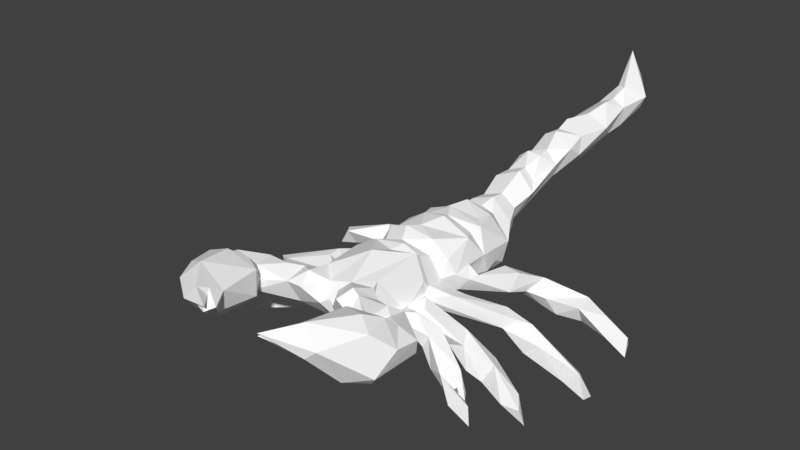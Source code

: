 # Source: ScorpionAnimation.blend  (saved by Blender 2.79.0; exported with 4.5.12 LTS)
import bpy
from mathutils import Matrix  # noqa: F401  (used for matrix-valued properties, if any)

bpy.ops.wm.read_factory_settings(use_empty=True)
scene = bpy.context.scene
scene.name = 'Scene'

# ---- collections
col_collection_1 = bpy.data.collections.new('Collection 1'); scene.collection.children.link(col_collection_1)

# ---- materials (node trees are filled in below, after node groups)
mat_scorpion_shell = bpy.data.materials.new('Scorpion Shell')
mat_scorpion_shell.alpha_threshold = 0.0
mat_scorpion_shell.diffuse_color = (0.0319, 0.03071, 0.03689, 1.0)
mat_scorpion_shell.roughness = 0.5
mat_scorpion_legs = bpy.data.materials.new('Scorpion Legs')
mat_scorpion_legs.alpha_threshold = 0.0
mat_scorpion_legs.diffuse_color = (0.2831, 0.1981, 0.1274, 1.0)
mat_scorpion_legs.roughness = 0.5
mat_scorpion_claws = bpy.data.materials.new('Scorpion Claws')
mat_scorpion_claws.alpha_threshold = 0.0
mat_scorpion_claws.diffuse_color = (0.7743, 0.5347, 0.3376, 1.0)
mat_scorpion_claws.roughness = 0.5
mat_scorpion_outline = bpy.data.materials.new('Scorpion Outline')
mat_scorpion_outline.alpha_threshold = 0.0
mat_scorpion_outline.diffuse_color = (1.0, 1.0, 1.0, 1.0)
mat_scorpion_outline.roughness = 0.5

# ---- material node trees
mat_scorpion_shell.use_nodes = True; mat_scorpion_shell.node_tree.nodes.clear()
_N = mat_scorpion_shell.node_tree.nodes; _L = mat_scorpion_shell.node_tree.links
n0 = _N.new('ShaderNodeOutputMaterial'); n0.name = 'Material Output'; n0.location = (300, 300)
n1 = _N.new('ShaderNodeBsdfDiffuse'); n1.name = 'Diffuse BSDF'; n1.location = (10, 300)
n1.inputs[0].default_value = (0.0319, 0.03071, 0.03689, 1.0)
_L.new(n1.outputs[0], n0.inputs[0])
n0.is_active_output = True
mat_scorpion_legs.use_nodes = True; mat_scorpion_legs.node_tree.nodes.clear()
_N = mat_scorpion_legs.node_tree.nodes; _L = mat_scorpion_legs.node_tree.links
n0 = _N.new('ShaderNodeOutputMaterial'); n0.name = 'Material Output'; n0.location = (300, 300)
n1 = _N.new('ShaderNodeBsdfDiffuse'); n1.name = 'Diffuse BSDF'; n1.location = (10, 300)
n1.inputs[0].default_value = (0.2831, 0.1981, 0.1274, 1.0)
_L.new(n1.outputs[0], n0.inputs[0])
n0.is_active_output = True
mat_scorpion_claws.use_nodes = True; mat_scorpion_claws.node_tree.nodes.clear()
_N = mat_scorpion_claws.node_tree.nodes; _L = mat_scorpion_claws.node_tree.links
n0 = _N.new('ShaderNodeOutputMaterial'); n0.name = 'Material Output'; n0.location = (300, 300)
n1 = _N.new('ShaderNodeBsdfDiffuse'); n1.name = 'Diffuse BSDF'; n1.location = (10, 300)
n1.inputs[0].default_value = (0.7758, 0.5333, 0.3372, 1.0)
_L.new(n1.outputs[0], n0.inputs[0])
n0.is_active_output = True
mat_scorpion_outline.use_nodes = True; mat_scorpion_outline.node_tree.nodes.clear()
_N = mat_scorpion_outline.node_tree.nodes; _L = mat_scorpion_outline.node_tree.links
n0 = _N.new('ShaderNodeOutputMaterial'); n0.name = 'Material Output'; n0.location = (300, 300)
n1 = _N.new('ShaderNodeBsdfDiffuse'); n1.name = 'Diffuse BSDF'; n1.location = (10, 300)
n1.inputs[0].default_value = (1.0, 1.0, 1.0, 1.0)
_L.new(n1.outputs[0], n0.inputs[0])
n0.is_active_output = True

# ---- world
world_world = bpy.data.worlds.new('World'); scene.world = world_world
world_world.color = (0.05088, 0.05088, 0.05088)
world_world.use_sun_shadow = False
world_world.sun_shadow_jitter_overblur = 0.0
world_world.cycles.sampling_method = 'MANUAL'

# ---- meshes
me_scorpion = bpy.data.meshes.new('Scorpion')
me_scorpion.from_pydata([(-0.0195, -0.3096, 0.7552), (-0.3062, -0.0738, 0.7258), (0.2267, -0.08933, 0.653), (-0.3403, -0.2189, 0.546), (-0.3581, -0.02058, 0.3907), (-1.246, -0.5364, 0.008484), (-0.9389, -0.305, 0.0584), (-0.4139, -0.5899, 0.4432), (-1.1, 0.08093, 0.03736), (-0.811, 0.1029, 0.2604), (0.002058, -0.1897, 0.2481), (0.1918, 0.385, 0.718), (-0.03308, 2.819, 0.9166), (-0.04097, 1.057, 0.6897), (0.09149, 2.079, 0.9546), (-0.08693, 2.269, 0.8723), (0.09855, 2.805, 1.036), (0.02032, 2.976, 1.172), (-0.03301, 0.9144, 0.7061), (-0.04168, 0.6284, 0.171), (-0.3492, 0.2551, 0.4094), (-0.03195, 0.2604, 0.7771), (0.1602, 0.2843, 0.6947), (0.1146, -0.1145, 0.7757), (-0.2949, 0.3041, 0.678), (0.3698, 0.02467, 0.4884), (-0.1954, 0.1948, 0.7706), (0.5353, 0.3624, 0.3165), (0.5487, 0.4414, 0.3902), (0.9788, 0.8471, 0.1237), (0.8149, 0.7089, 0.05376), (-0.3658, 0.2974, 0.5408), (0.004385, 0.2511, 0.2017), (-0.1642, 0.274, 0.2223), (-0.5651, 0.4796, 0.3167), (-0.7059, 0.6145, 0.2399), (-0.9083, 0.7144, 0.05515), (-1.047, 0.7673, 0.04839), (-0.1038, 1.575, 0.8943), (-0.0145, 3.045, 0.922), (0.04043, 0.7725, 0.6337), (0.1283, 0.6099, 0.7078), (-0.4661, -0.3213, 0.4783), (0.4064, -0.2661, 0.4613), (1.545, -0.02896, -0.05368), (1.442, 0.001573, 0.02144), (0.2846, -0.3106, 0.3956), (-0.3768, -0.4474, 0.3462), (0.2372, -0.4303, 0.6074), (1.283, -0.5664, -0.04184), (1.187, -0.5064, -0.03772), (-0.007597, -0.715, 0.2918), (0.1305, -0.5641, 0.2951), (0.6841, -0.4132, 0.1958), (0.8485, -0.3014, 0.0785), (0.7213, -0.2969, 0.05472), (0.2172, -0.762, 0.4219), (0.151, -1.04, 0.5439), (0.8127, -1.635, 0.6467), (0.5286, -1.945, 0.8531), (0.3975, -1.456, 0.7085), (0.8599, -1.286, 0.7491), (-1.232, -0.9808, 0.04474), (-1.166, -0.9585, 0.08487), (-0.3513, -0.3961, 0.4989), (0.8236, -1.25, 0.655), (0.6285, -1.078, 0.6631), (0.2405, -1.128, 0.7702), (-0.05245, -1.07, 0.6391), (-0.2564, -1.194, 0.7354), (-0.9018, -1.247, 0.7777), (-0.657, -1.291, 0.6967), (-0.5135, -1.475, 0.701), (-0.7071, -1.618, 0.5428), (-0.9095, -1.686, 0.6994), (-0.6686, -1.786, 0.9954), (-0.4522, -1.994, 0.9461), (-0.3499, -2.067, 0.945), (-0.3275, -0.4687, 0.7064), (-0.7986, -0.6383, 0.2448), (0.6402, -1.555, 0.9576), (0.243, -0.5911, 0.4874), (0.3795, -0.5366, 0.4491), (0.4049, -0.6927, 0.4829), (0.5242, -0.6412, 0.2542), (0.8487, -0.7556, 0.203), (0.9149, 0.1226, 0.1797), (0.5426, -0.05476, 0.284), (-0.558, -0.119, 0.3593), (0.1974, -0.2121, 0.3977), (-0.7871, -0.3344, 0.04754), (-0.4617, -0.4471, 0.3851), (-0.4158, -0.4567, 0.4309), (-0.4209, -0.2953, 0.4094), (-0.2791, 0.8883, 0.4756), (-0.1724, 1.411, 0.7567), (0.06858, 0.957, 0.4177), (-0.2806, 0.6561, 0.2685), (-0.06268, 0.8326, 0.2354), (0.1404, 0.864, 0.5652), (-0.1772, 1.044, 0.6401), (0.1028, 2.007, 0.8425), (-0.09038, 2.206, 1.012), (-0.04822, 1.923, 0.9902), (-0.2163, 1.274, 0.6758), (0.2236, 0.5567, 0.4011), (0.2707, 0.1004, 0.5369), (-0.3423, 0.21, 0.6788), (0.2273, 0.1638, 0.7187), (-0.07338, -0.02249, 0.7852), (0.548, 0.665, 0.2706), (0.5737, 0.5726, 0.2435), (0.6391, 0.7602, 0.2085), (0.713, 0.668, 0.1546), (-0.3456, -0.08889, 0.4401), (-0.2533, -0.1324, 0.2956), (0.2157, 0.2982, 0.3856), (-0.3738, 0.08004, 0.5178), (-0.3669, 0.09962, 0.432), (-0.6508, 0.6508, 0.2126), (-0.8658, 0.8179, 0.08787), (-1.533, 0.7296, 0.0007796), (-1.476, 0.6761, 0.02303), (-0.2919, 0.1478, 0.2968), (-0.1517, 1.061, 0.4796), (-0.1332, 1.927, 0.9463), (-0.001474, 3.15, 0.9959), (0.09074, 3.163, 1.074), (-0.1342, 2.354, 0.9704), (-0.12, 2.095, 0.9092), (-0.1828, 0.8759, 0.6585), (-0.05326, 0.7711, 0.6704), (0.7349, 0.05129, 0.192), (0.6815, 0.08199, 0.1646), (0.9307, 0.1455, 0.05213), (1.342, 0.0002796, -0.008933), (0.6081, -0.352, 0.2457), (0.3158, -0.5674, 0.4367), (0.2758, -0.4897, 0.3814), (1.172, -0.5496, -0.02211), (0.9408, -0.4039, 0.0991), (0.1423, -0.3909, 0.7599), (-0.06312, -0.6279, 0.8137), (0.1536, -0.849, 0.7371), (0.48, -1.241, 0.7367), (0.307, -1.889, 0.8767), (0.2528, -2.06, 0.9397), (0.703, -1.421, 0.8953), (0.375, -1.724, 0.8828), (0.3606, -1.825, 0.8004), (0.4271, -1.056, 0.7038), (-0.6198, -0.5849, 0.379), (-0.7854, -0.7347, 0.1764), (0.1819, -0.9458, 0.729), (0.6623, -1.289, 0.617), (-0.2604, -1.118, 0.789), (-0.7074, -1.107, 0.744), (-0.9023, -1.491, 0.8804), (-0.9282, -1.549, 0.6242), (-0.6539, -1.385, 0.8589), (-0.8182, -1.715, 0.9225), (-0.6353, -1.743, 0.632), (-0.4721, -2.001, 0.9719), (-0.4553, -1.836, 0.886), (-0.3447, -1.981, 0.8875), (-0.6041, -0.684, 0.3497), (-0.3318, -0.7506, 0.4128), (-1.061, -0.9232, 0.1256), (0.2162, -1.021, 0.5866), (0.2289, -0.674, 0.4848), (0.6226, -0.641, 0.1892), (0.9917, -0.9515, 0.114), (0.2241, -0.4172, 0.4742), (1.39, 0.04943, 0.006533), (-1.159, 0.08518, 0.1161), (-0.9194, 0.07965, 0.06328), (-0.1357, -0.3559, 0.2485), (0.2125, -0.6008, 0.39), (-0.1471, -1.01, 0.7014), (-0.3331, -0.5155, 0.3661), (0.7916, -0.8114, 0.19), (0.5317, -0.6705, 0.3515), (0.08786, 0.03685, 0.2469), (-1.551, 0.675, -0.07251), (-0.1592, 1.964, 0.8469), (-0.8808, -1.341, 0.8036), (0.523, -1.145, 0.5796), (-0.1433, 1.729, 0.8429), (0.6117, -1.197, 0.7578), (-0.1605, -0.4723, 0.3039), (-0.3461, -1.068, 0.7545), (0.1117, -0.4564, 0.32), (-0.3189, 0.3882, 0.3325), (0.1004, 0.4127, 0.2192), (-0.9347, 0.04649, 0.1327), (-0.7596, -1.472, 0.9306), (-0.7331, -0.4284, 0.2026), (-1.127, 0.1535, 0.06891), (-0.09862, 0.3986, 0.7819), (1.429, 0.7243, -0.04896), (-0.0486, 1.426, 0.812), (-0.2012, 1.049, 0.5501), (0.5307, -1.143, 0.7837), (0.561, -1.302, 0.665), (0.7536, -1.628, 0.9137), (0.02677, -1.106, 0.6378), (0.2441, -1.183, 0.6904), (-0.002115, -1.034, 0.6856), (1.143, -1.001, 0.05213), (0.4545, -0.1277, 0.3843), (-1.66, -0.01017, -0.02538), (-0.8032, 0.00536, 0.2648), (-0.06125, 3.117, 1.063), (0.05029, 3.043, 1.489), (0.1151, 3.088, 0.9958), (-0.08464, 2.815, 1.028), (0.372, -1.935, 0.9271), (-0.4792, -1.925, 0.9293), (0.2094, -2.02, 0.8818), (0.395, -1.97, 0.894), (-0.5254, -1.947, 0.8723), (-0.3759, -2.009, 0.8725), (0.137, -0.3448, 0.724), (0.1866, -1.118, 0.7985), (0.7426, -1.314, 0.7968), (-0.4925, -1.117, 0.7522), (-0.05182, -0.4268, 0.7313), (-0.2407, -0.3629, 0.7361), (-0.3862, -1.032, 0.6126), (-0.6866, -1.27, 0.7418), (0.06315, -0.989, 0.7371), (0.1322, -1.188, 0.7519), (-0.2758, -0.9325, 0.7213), (-0.3148, 0.4451, 0.6865), (-0.3146, 0.01742, 0.6844), (0.2817, -1.024, 0.7014), (0.1273, 0.4959, 0.703), (-0.9471, -1.25, 0.6643), (-0.1524, -1.097, 0.6122), (-0.3853, -0.02768, 0.544), (0.2783, -0.05794, 0.538), (0.2242, -0.1906, 0.5307), (-0.3063, -0.9448, 0.5634), (-0.3534, -0.7942, 0.4903), (0.2431, -0.3617, 0.5398), (-0.2141, -0.9343, 0.4214), (-0.3554, -0.6784, 0.5076), (0.2229, -0.7872, 0.5083), (0.2625, -0.2424, 0.4214), (0.2626, 0.3267, 0.5455), (-0.3473, -0.6183, 0.4566), (-0.3586, -0.2868, 0.5198), (0.2408, -0.4422, 0.4809), (0.2082, 0.6737, 0.3387), (0.2086, 0.1651, 0.333), (0.2497, 0.1196, 0.4895), (0.2399, 0.08351, 0.4111), (-0.4564, 0.1022, 0.3922), (-0.1813, -0.5968, 0.2863), (0.1961, -0.309, 0.3278), (0.07208, -0.3579, 0.2657), (-0.05659, -0.9416, 0.383), (1.125, -0.9789, 0.03327), (-1.23, -1.009, 0.07248), (-1.401, -0.5642, -0.04066), (-1.228, -0.4654, 0.0242), (1.449, 0.6863, -0.09055), (1.318, -0.5665, -0.1024), (-1.336, -0.5501, -0.05764), (-1.022, -0.3558, 0.1194), (-0.9473, -0.4176, 0.02618), (-0.7109, -0.3083, 0.1739), (-0.4539, -0.5356, 0.4795), (-0.609, -0.3925, 0.2382), (-0.7503, -0.3559, 0.235), (-0.4664, -0.5285, 0.371), (-0.3381, -0.4295, 0.4594), (-0.3601, -0.5128, 0.5127), (-0.3868, -0.2817, 0.3928), (-1.628, -0.02396, -0.05796), (-0.2139, 0.5112, 0.7), (-0.3759, 0.5256, 0.5226), (-0.005282, 1.108, 0.4796), (0.04491, 1.07, 0.6105), (0.08052, 1.296, 0.6916), (-0.03756, 1.309, 0.8141), (-0.1698, 1.585, 0.8449), (-0.1125, 1.712, 0.7061), (0.1422, 2.406, 0.9676), (0.007133, 2.37, 1.041), (0.03901, 2.61, 1.091), (-0.06001, 2.544, 0.8945), (0.08487, 2.807, 0.9049), (0.1602, 3.086, 1.093), (-0.1653, 1.55, 0.6864), (-0.2057, 1.27, 0.7388), (-0.293, 0.5464, 0.3084), (-0.09104, 0.5021, 0.1922), (0.01457, 1.741, 0.7188), (0.1016, 1.875, 0.9136), (0.07574, 2.598, 0.8794), (0.02906, 2.796, 1.074), (0.2384, 0.6938, 0.5043), (0.0976, 0.5555, 0.2318), (-0.1014, 0.3779, 0.1656), (0.1349, -0.206, 0.6859), (-0.1411, -0.09941, 0.7913), (0.2737, 0.01293, 0.4076), (-0.01685, 0.1897, 0.805), (0.362, 0.2065, 0.3834), (0.3958, 0.08299, 0.4772), (0.4651, 0.4212, 0.4072), (0.4862, 0.5196, 0.267), (0.6423, 0.7071, 0.2459), (0.7083, 0.7841, 0.09701), (0.6885, 0.6927, 0.09591), (0.9903, 0.7573, 0.09639), (1.006, 0.782, 0.02054), (1.207, 0.7608, 0.06884), (1.332, 0.6661, 0.005454), (1.281, 0.7274, -0.02681), (1.433, 0.708, 0.00272), (-0.4798, 0.05084, 0.4876), (0.233, 0.4305, 0.3643), (-0.1631, 0.06701, 0.2191), (-0.5049, 0.1748, 0.4512), (-0.6147, 0.2777, 0.3521), (-0.6168, 0.447, 0.4084), (-0.6702, 0.3941, 0.3637), (-0.694, 0.6934, 0.2676), (-0.8347, 0.6809, 0.1612), (-0.7748, 0.7136, 0.1061), (-1.005, 0.8326, 0.1436), (-1.111, 0.8126, 0.1211), (-1.465, 0.7139, -0.05106), (0.04204, 1.413, 0.7131), (-0.01041, 1.575, 0.8935), (-0.08122, 2.037, 0.9659), (-0.009757, 1.7, 0.8984), (0.05897, 1.69, 0.8197), (-0.2629, 0.8351, 0.5922), (-0.1294, 0.6767, 0.7307), (-0.7798, 0.01246, 0.224), (-0.8917, 0.1485, 0.07404), (-1.142, 0.1342, 0.1311), (-1.575, -0.03061, -0.004325), (-0.7975, 0.1369, 0.1842), (0.2583, -0.2535, 0.4907), (0.7192, 0.03364, 0.2637), (0.7591, 0.1447, 0.09184), (0.8762, 0.1664, 0.1444), (1.515, -0.02521, -0.07673), (0.9415, 0.05428, 0.05248), (0.3202, -0.4787, 0.4808), (0.5696, -0.4114, 0.2013), (0.7052, -0.3873, 0.0347), (1.19, -0.4929, -0.002953), (0.7566, -0.438, 0.0552), (0.4989, -0.3712, 0.2592), (0.9001, -0.435, 0.0194), (-0.09081, -0.2233, 0.729), (-0.2417, -0.2146, 0.6791), (0.754, -1.588, 0.5768), (0.4752, -1.886, 0.9949), (0.4287, -1.839, 0.7492), (0.5978, -1.931, 0.8952), (0.5811, -1.563, 0.5524), (0.6342, -1.726, 0.6039), (0.4524, -1.672, 0.6374), (0.5729, -1.287, 0.7422), (0.5833, -1.075, 0.7399), (0.8577, -1.481, 0.7841), (0.4561, -1.478, 0.9068), (-0.03115, -1.027, 0.4995), (-0.3421, -0.6924, 0.4441), (-0.5915, -0.5848, 0.3358), (-0.4695, -0.6463, 0.4781), (-0.6397, -0.6216, 0.3819), (-0.9065, -0.7791, 0.2208), (-0.2521, -0.8919, 0.7371), (0.265, -1.14, 0.5869), (0.5248, -1.286, 0.662), (-0.3348, -1.111, 0.5826), (-0.6383, -1.156, 0.5787), (-0.3842, -1.19, 0.7208), (-0.675, -1.062, 0.6422), (-0.6779, -1.303, 0.6429), (-0.815, -1.308, 0.6096), (-0.9776, -1.46, 0.7766), (-0.534, -1.444, 0.8531), (-0.7605, -1.82, 0.7163), (-0.7101, -1.901, 0.928), (-0.5771, -1.989, 0.8937), (-0.4853, -1.838, 0.7727), (-0.5208, -0.7228, 0.484), (-0.4621, -0.7773, 0.4341), (-0.5719, -0.6587, 0.3131), (-0.7524, -0.6634, 0.1682), (-1.203, -0.966, 0.1048), (-1.195, -0.9935, 0.1262), (0.3576, -0.7655, 0.4672), (0.3316, -0.6541, 0.4626), (0.5478, -0.6087, 0.3675), (0.524, -0.6732, 0.2873), (0.655, -0.7396, 0.179), (0.9433, -0.8269, 0.1249), (0.9238, -0.8721, 0.09345), (1.007, -0.9174, 0.1256), (1.104, -0.973, 0.1216), (0.7026, 0.08434, 0.2663), (1.069, 0.07088, 0.1039), (-0.3408, -0.2365, 0.4272), (0.07196, 3.152, 1.242), (0.05574, 2.94, 1.172), (-0.3842, -0.3031, 0.3887), (0.1743, 0.7689, 0.5226), (0.1045, 0.9105, 0.4914), (0.05674, 1.013, 0.4756), (-0.007405, 2.206, 0.7673), (0.04515, 2.169, 0.7635)], [], [(234, 239, 1), (168, 57, 261), (172, 138, 191), (42, 276, 64), (5, 265, 264), (270, 6, 90), (269, 271, 6), (271, 274, 91), (91, 272, 92), (91, 275, 273), (276, 92, 277), (279, 345, 210), (8, 194, 174), (198, 280, 233), (287, 184, 15), (127, 293, 214), (288, 289, 14), (294, 286, 187), (187, 287, 294), (13, 284, 285), (289, 128, 102), (292, 16, 300), (102, 337, 14), (104, 95, 294), (40, 18, 131), (303, 98, 253), (296, 20, 281), (21, 11, 198), (1, 306, 109), (308, 22, 21), (24, 107, 26), (108, 109, 23), (109, 108, 308), (234, 109, 26), (26, 107, 234), (25, 106, 240), (307, 256, 309), (310, 25, 27), (27, 28, 310), (311, 310, 28), (110, 312, 311), (315, 111, 312), (110, 313, 112), (113, 29, 313), (29, 314, 112), (317, 30, 314), (321, 318, 319), (324, 32, 182), (254, 182, 32), (33, 123, 20), (117, 322, 239), (257, 322, 326), (327, 328, 322), (325, 257, 34), (327, 34, 329), (35, 326, 328), (333, 330, 35), (35, 332, 333), (333, 37, 330), (334, 333, 332), (121, 333, 334), (236, 41, 341), (341, 280, 236), (341, 340, 280), (94, 201, 124), (95, 200, 38), (38, 286, 95), (39, 214, 292), (212, 412, 127), (288, 290, 289), (103, 125, 338), (125, 103, 337), (42, 88, 9), (3, 361, 1), (173, 86, 45), (134, 352, 349), (44, 351, 173), (173, 135, 134), (47, 189, 258), (48, 252, 172), (359, 140, 53), (53, 357, 359), (359, 50, 139), (358, 354, 138), (169, 401, 56), (143, 169, 81), (247, 143, 168), (57, 168, 380), (218, 145, 149), (364, 219, 218), (146, 219, 59), (367, 362, 58), (381, 369, 188), (366, 60, 203), (366, 367, 368), (365, 59, 367), (367, 58, 365), (366, 368, 60), (369, 203, 60), (224, 61, 370), (370, 188, 224), (147, 204, 371), (367, 219, 364), (79, 377, 151), (397, 167, 63), (78, 64, 276), (64, 78, 227), (223, 207, 231), (65, 154, 186), (380, 186, 154), (231, 67, 223), (67, 206, 381), (381, 144, 67), (67, 150, 235), (245, 51, 261), (228, 242, 382), (385, 225, 190), (384, 229, 71), (383, 386, 387), (383, 237, 385), (389, 72, 71), (71, 229, 389), (159, 185, 195), (387, 72, 73), (73, 74, 158), (391, 160, 74), (75, 389, 195), (163, 75, 217), (392, 162, 391), (217, 220, 221), (221, 164, 217), (78, 277, 250), (375, 396, 397), (165, 166, 395), (375, 79, 151), (375, 397, 79), (396, 378, 152), (377, 165, 394), (65, 61, 58), (354, 53, 137), (55, 355, 358), (49, 139, 267), (83, 401, 169), (169, 247, 83), (400, 56, 84), (401, 83, 402), (84, 56, 401), (84, 404, 403), (262, 407, 408), (208, 262, 408), (133, 409, 349), (342, 278, 93), (194, 342, 211), (251, 411, 88), (175, 194, 8), (223, 235, 153), (229, 225, 156), (238, 261, 373), (243, 166, 242), (116, 255, 256), (374, 250, 179), (51, 56, 261), (268, 265, 6), (270, 269, 5), (269, 196, 274), (92, 276, 179), (7, 250, 272), (194, 211, 9), (176, 191, 189), (10, 260, 176), (11, 236, 198), (283, 282, 284), (295, 200, 95), (282, 96, 98), (98, 19, 97), (94, 124, 97), (100, 13, 285), (285, 295, 100), (104, 100, 295), (18, 100, 130), (192, 296, 304), (106, 255, 249), (241, 347, 89), (23, 305, 2), (107, 24, 31), (311, 309, 310), (315, 113, 111), (312, 110, 314), (30, 113, 315), (29, 316, 318), (316, 317, 319), (199, 266, 320), (319, 320, 266), (114, 411, 3), (182, 254, 256), (193, 303, 323), (303, 193, 304), (257, 4, 114), (20, 118, 117), (118, 325, 117), (329, 35, 328), (35, 330, 331), (330, 36, 331), (37, 333, 122), (334, 122, 183), (121, 334, 183), (125, 184, 187), (126, 214, 39), (129, 337, 102), (338, 339, 299), (124, 104, 294), (294, 287, 124), (124, 201, 104), (41, 11, 302), (200, 335, 336), (129, 184, 125), (129, 102, 128), (128, 15, 129), (338, 336, 339), (284, 282, 339), (339, 335, 284), (346, 175, 343), (344, 346, 197), (211, 342, 42), (351, 44, 45), (349, 352, 133), (409, 209, 43), (134, 135, 352), (347, 209, 87), (87, 248, 347), (139, 50, 267), (54, 50, 55), (54, 356, 50), (357, 53, 354), (136, 358, 353), (140, 139, 49), (177, 137, 81), (1, 360, 306), (360, 227, 0), (143, 48, 141), (150, 168, 235), (202, 150, 144), (362, 366, 154), (154, 65, 362), (148, 149, 145), (58, 204, 365), (147, 369, 372), (372, 148, 216), (61, 65, 66), (374, 375, 376), (152, 378, 167), (394, 376, 151), (143, 141, 230), (144, 150, 67), (380, 168, 186), (245, 166, 258), (155, 178, 379), (178, 238, 68), (68, 238, 373), (228, 382, 383), (383, 385, 228), (156, 385, 237), (237, 70, 156), (158, 74, 388), (388, 185, 70), (76, 220, 217), (246, 379, 78), (394, 165, 395), (79, 398, 378), (79, 63, 398), (263, 63, 399), (167, 398, 399), (153, 143, 230), (370, 66, 150), (222, 244, 347), (347, 305, 222), (222, 48, 244), (181, 402, 83), (84, 402, 170), (403, 404, 181), (402, 181, 85), (170, 405, 406), (404, 180, 181), (405, 85, 407), (180, 406, 171), (171, 407, 262), (244, 172, 43), (172, 46, 132), (410, 352, 135), (345, 344, 210), (197, 8, 279), (175, 8, 343), (176, 47, 414), (141, 226, 142), (226, 222, 0), (0, 227, 226), (153, 235, 168), (168, 143, 153), (234, 117, 239), (241, 240, 2), (3, 411, 251), (261, 56, 168), (4, 257, 118), (172, 252, 138), (42, 47, 276), (276, 47, 179), (258, 166, 179), (176, 278, 115), (264, 265, 268), (268, 5, 264), (268, 270, 5), (5, 269, 265), (269, 274, 271), (196, 269, 270), (271, 273, 90), (90, 273, 196), (90, 196, 270), (91, 273, 271), (275, 196, 273), (272, 275, 7), (91, 274, 272), (91, 179, 275), (92, 272, 277), (174, 345, 8), (210, 197, 279), (88, 346, 9), (88, 411, 278), (93, 47, 42), (10, 89, 259), (259, 260, 10), (10, 182, 307), (10, 307, 89), (280, 281, 233), (282, 98, 124), (101, 298, 419), (301, 290, 16), (16, 290, 288), (95, 286, 294), (283, 417, 282), (296, 281, 97), (97, 19, 297), (97, 297, 296), (96, 415, 253), (17, 212, 215), (17, 215, 301), (14, 289, 102), (295, 95, 104), (40, 99, 18), (253, 302, 105), (253, 415, 302), (303, 19, 98), (98, 96, 253), (19, 303, 297), (296, 192, 20), (31, 281, 20), (22, 11, 21), (108, 249, 22), (25, 240, 307), (241, 89, 307), (307, 240, 241), (109, 234, 1), (107, 117, 234), (24, 21, 198), (24, 198, 233), (308, 108, 22), (26, 21, 24), (108, 2, 240), (108, 240, 106), (23, 2, 108), (26, 308, 21), (109, 308, 26), (109, 306, 23), (25, 310, 106), (27, 25, 307), (27, 307, 309), (27, 309, 312), (312, 111, 27), (27, 313, 28), (28, 313, 110), (28, 110, 311), (111, 313, 27), (313, 111, 113), (314, 110, 112), (113, 316, 29), (112, 313, 29), (30, 315, 314), (317, 314, 29), (316, 319, 318), (319, 266, 321), (114, 3, 239), (411, 115, 278), (182, 10, 324), (20, 117, 31), (123, 324, 118), (324, 123, 33), (32, 324, 33), (304, 193, 32), (193, 116, 32), (118, 115, 4), (118, 324, 115), (117, 325, 322), (326, 35, 257), (322, 325, 327), (327, 325, 34), (34, 257, 119), (327, 329, 328), (119, 35, 331), (35, 329, 332), (330, 37, 36), (332, 120, 334), (334, 120, 37), (122, 333, 121), (340, 281, 280), (94, 281, 340), (38, 200, 336), (38, 336, 338), (338, 187, 38), (38, 187, 286), (101, 300, 288), (12, 39, 292), (213, 212, 17), (126, 39, 212), (12, 212, 39), (40, 302, 99), (131, 341, 40), (41, 302, 40), (40, 341, 41), (94, 340, 100), (100, 201, 94), (287, 282, 124), (338, 125, 187), (251, 88, 42), (23, 360, 305), (347, 244, 43), (43, 209, 347), (173, 350, 86), (45, 86, 410), (46, 89, 248), (46, 259, 89), (173, 45, 44), (248, 87, 46), (258, 179, 47), (357, 354, 355), (55, 50, 359), (267, 356, 49), (355, 359, 357), (52, 137, 177), (52, 138, 137), (51, 191, 52), (177, 56, 52), (359, 139, 140), (252, 358, 138), (54, 136, 140), (140, 356, 54), (55, 136, 54), (55, 358, 136), (81, 48, 143), (305, 360, 0), (360, 1, 361), (247, 169, 143), (149, 364, 218), (365, 146, 59), (362, 367, 366), (366, 203, 154), (381, 203, 369), (219, 367, 59), (371, 61, 224), (371, 224, 147), (148, 60, 149), (372, 369, 60), (147, 372, 80), (151, 376, 375), (79, 378, 377), (263, 398, 62), (397, 152, 167), (377, 378, 165), (374, 376, 246), (276, 277, 78), (142, 227, 78), (78, 379, 142), (379, 178, 142), (65, 186, 66), (380, 154, 381), (231, 206, 67), (203, 381, 154), (68, 373, 205), (245, 258, 51), (242, 232, 379), (379, 243, 242), (242, 245, 382), (385, 156, 225), (190, 228, 385), (71, 386, 384), (384, 386, 382), (229, 156, 70), (70, 185, 229), (387, 237, 383), (71, 72, 386), (159, 229, 185), (387, 386, 72), (73, 390, 74), (160, 388, 74), (75, 195, 157), (393, 161, 73), (393, 73, 72), (163, 389, 75), (392, 77, 162), (391, 162, 75), (162, 76, 217), (217, 75, 162), (221, 393, 164), (207, 68, 205), (178, 69, 238), (250, 246, 78), (250, 374, 246), (397, 396, 152), (397, 63, 79), (63, 167, 399), (395, 243, 394), (165, 396, 166), (62, 63, 263), (396, 165, 378), (7, 275, 179), (179, 250, 7), (58, 362, 65), (58, 61, 371), (80, 363, 204), (252, 81, 353), (81, 137, 82), (82, 353, 81), (358, 355, 354), (247, 400, 83), (84, 403, 400), (84, 170, 404), (404, 406, 180), (85, 181, 180), (180, 407, 85), (180, 408, 407), (180, 171, 408), (405, 407, 406), (208, 171, 262), (356, 267, 50), (43, 172, 132), (133, 209, 409), (349, 409, 350), (86, 132, 410), (86, 348, 132), (86, 409, 348), (132, 46, 87), (342, 88, 278), (194, 175, 342), (189, 47, 176), (223, 67, 235), (216, 146, 363), (164, 163, 217), (141, 222, 226), (202, 188, 370), (232, 228, 190), (224, 188, 369), (69, 178, 155), (205, 380, 231), (242, 228, 232), (1, 239, 3), (238, 245, 261), (89, 347, 248), (166, 245, 242), (172, 191, 46), (256, 254, 116), (179, 166, 374), (189, 51, 258), (51, 52, 56), (321, 266, 199), (265, 269, 6), (268, 6, 270), (90, 6, 271), (196, 272, 274), (272, 196, 275), (179, 91, 92), (250, 277, 272), (42, 342, 93), (279, 8, 345), (194, 9, 344), (344, 174, 194), (176, 260, 191), (249, 255, 116), (22, 249, 11), (94, 97, 281), (285, 284, 335), (335, 200, 285), (291, 15, 128), (212, 213, 412), (293, 16, 292), (289, 290, 128), (215, 290, 301), (101, 288, 14), (418, 298, 287), (295, 285, 200), (283, 284, 13), (96, 417, 416), (97, 124, 98), (99, 283, 13), (99, 13, 18), (101, 14, 299), (17, 301, 413), (215, 212, 12), (299, 14, 103), (299, 339, 298), (298, 101, 299), (104, 201, 100), (18, 13, 100), (105, 303, 253), (233, 31, 24), (233, 281, 31), (305, 241, 2), (23, 306, 360), (31, 117, 107), (106, 249, 108), (310, 309, 255), (255, 106, 310), (255, 309, 256), (311, 312, 309), (314, 315, 312), (316, 30, 317), (316, 113, 30), (29, 318, 320), (29, 320, 317), (319, 317, 320), (199, 318, 321), (320, 318, 199), (114, 239, 322), (114, 4, 411), (411, 4, 115), (324, 10, 115), (323, 249, 116), (323, 303, 105), (304, 297, 303), (304, 296, 297), (33, 192, 304), (33, 20, 192), (114, 322, 257), (32, 33, 304), (193, 323, 116), (254, 32, 116), (326, 322, 328), (118, 257, 325), (119, 257, 35), (329, 34, 119), (120, 119, 331), (120, 329, 119), (332, 329, 120), (36, 37, 120), (120, 331, 36), (334, 37, 122), (121, 183, 122), (123, 118, 20), (236, 280, 198), (187, 184, 287), (128, 215, 291), (127, 126, 212), (127, 214, 126), (288, 300, 16), (103, 14, 337), (282, 287, 298), (100, 340, 130), (130, 340, 131), (18, 130, 131), (11, 249, 302), (41, 236, 11), (131, 340, 341), (335, 339, 336), (125, 337, 129), (129, 15, 184), (103, 338, 299), (282, 298, 339), (115, 10, 176), (211, 42, 9), (346, 342, 175), (197, 346, 343), (344, 9, 346), (342, 346, 88), (251, 42, 64), (251, 361, 3), (348, 43, 132), (132, 87, 133), (45, 135, 351), (134, 349, 350), (352, 132, 133), (409, 43, 348), (352, 410, 132), (260, 259, 46), (260, 46, 191), (189, 191, 51), (137, 53, 82), (55, 359, 355), (136, 353, 82), (136, 82, 53), (191, 138, 52), (177, 81, 169), (169, 56, 177), (353, 358, 252), (140, 136, 53), (140, 49, 356), (138, 354, 137), (305, 0, 222), (360, 361, 227), (226, 227, 142), (168, 56, 247), (150, 66, 168), (204, 363, 365), (216, 148, 145), (363, 146, 365), (216, 219, 146), (58, 371, 204), (381, 188, 144), (202, 144, 188), (364, 149, 368), (368, 367, 364), (147, 80, 204), (148, 372, 60), (216, 218, 219), (218, 216, 145), (147, 224, 369), (149, 60, 368), (216, 363, 372), (372, 363, 80), (66, 370, 61), (370, 150, 202), (57, 205, 373), (373, 261, 57), (263, 399, 398), (151, 377, 394), (251, 64, 227), (227, 361, 251), (230, 141, 142), (231, 207, 205), (206, 231, 380), (380, 381, 206), (186, 168, 66), (57, 380, 205), (155, 232, 190), (155, 379, 232), (238, 69, 382), (382, 245, 238), (384, 190, 225), (225, 229, 384), (384, 69, 155), (155, 190, 384), (384, 382, 69), (383, 382, 386), (158, 237, 387), (387, 73, 158), (388, 237, 158), (388, 157, 185), (70, 237, 388), (195, 185, 157), (159, 195, 389), (389, 229, 159), (161, 390, 73), (160, 157, 388), (389, 163, 72), (72, 163, 393), (391, 74, 390), (390, 392, 391), (160, 391, 75), (75, 157, 160), (220, 161, 393), (220, 390, 161), (220, 76, 392), (392, 390, 220), (162, 77, 76), (77, 392, 76), (220, 393, 221), (164, 393, 163), (207, 178, 68), (207, 230, 178), (230, 207, 223), (246, 243, 379), (243, 395, 166), (375, 166, 396), (375, 374, 166), (167, 378, 398), (398, 63, 62), (394, 243, 246), (394, 246, 376), (230, 223, 153), (347, 241, 305), (48, 172, 244), (48, 81, 252), (222, 141, 48), (400, 247, 56), (400, 403, 181), (83, 400, 181), (84, 401, 402), (170, 406, 404), (170, 402, 85), (85, 405, 170), (171, 406, 407), (408, 171, 208), (135, 45, 410), (173, 351, 135), (350, 409, 86), (87, 209, 133), (134, 350, 173), (345, 174, 344), (210, 344, 197), (197, 343, 8), (93, 278, 414), (307, 182, 256), (142, 178, 230), (412, 213, 293), (127, 412, 293), (413, 213, 17), (413, 301, 16), (105, 249, 323), (414, 47, 93), (414, 278, 176), (415, 416, 99), (417, 99, 416), (302, 415, 99), (282, 417, 96), (128, 290, 215), (291, 215, 12), (418, 287, 15), (419, 300, 101), (419, 418, 300), (291, 12, 292), (300, 291, 292), (291, 418, 15), (291, 300, 418), (96, 416, 415), (418, 419, 298), (105, 302, 249), (417, 283, 99), (293, 213, 413), (293, 413, 16), (292, 214, 293)])
me_scorpion.polygons.foreach_set('material_index', [0, 1, 1, 1, 1, 1, 1, 1, 1, 1, 1, 1, 1, 0, 0, 2, 0, 0, 0, 0, 0, 0, 0, 0, 0, 1, 1, 0, 0, 0, 0, 0, 0, 0, 0, 1, 1, 1, 1, 1, 1, 1, 1, 1, 1, 1, 1, 1, 1, 1, 1, 1, 1, 1, 1, 1, 1, 1, 1, 1, 1, 0, 0, 0, 0, 0, 0, 2, 2, 0, 0, 0, 1, 0, 1, 1, 1, 1, 1, 0, 1, 1, 1, 1, 1, 0, 0, 1, 2, 2, 2, 2, 1, 2, 2, 2, 2, 2, 2, 1, 1, 2, 2, 1, 1, 0, 0, 1, 1, 1, 1, 1, 1, 1, 1, 1, 1, 1, 1, 1, 2, 2, 2, 2, 2, 2, 2, 2, 2, 2, 2, 0, 1, 1, 1, 1, 1, 1, 2, 1, 1, 1, 1, 1, 1, 1, 1, 1, 1, 1, 1, 1, 1, 1, 1, 1, 1, 1, 1, 1, 1, 1, 1, 1, 1, 1, 1, 1, 1, 1, 0, 0, 0, 1, 1, 1, 0, 0, 0, 0, 1, 1, 1, 0, 0, 1, 1, 1, 1, 1, 1, 1, 1, 1, 1, 1, 1, 1, 1, 1, 1, 1, 1, 1, 1, 1, 0, 2, 0, 0, 0, 0, 0, 0, 0, 0, 0, 0, 0, 0, 0, 1, 1, 1, 1, 1, 1, 1, 1, 1, 1, 1, 1, 1, 1, 1, 1, 0, 0, 0, 1, 1, 2, 2, 2, 2, 2, 2, 1, 1, 1, 1, 0, 1, 1, 1, 1, 1, 1, 1, 1, 1, 1, 2, 2, 2, 0, 1, 1, 1, 1, 1, 1, 1, 0, 0, 0, 1, 1, 1, 1, 1, 1, 1, 1, 1, 1, 1, 1, 1, 1, 1, 1, 0, 0, 0, 1, 1, 0, 0, 1, 1, 1, 1, 1, 1, 1, 1, 1, 1, 1, 1, 1, 1, 1, 1, 1, 1, 1, 1, 1, 1, 1, 1, 1, 1, 1, 1, 1, 1, 1, 1, 0, 1, 0, 0, 0, 0, 0, 1, 1, 1, 1, 2, 2, 0, 0, 0, 1, 1, 1, 1, 1, 1, 1, 0, 0, 1, 1, 1, 0, 0, 0, 0, 0, 0, 0, 0, 0, 0, 0, 0, 1, 1, 1, 1, 1, 1, 1, 1, 1, 1, 1, 1, 1, 1, 1, 1, 1, 1, 1, 1, 1, 1, 1, 1, 1, 1, 1, 1, 1, 1, 1, 1, 1, 1, 1, 1, 1, 1, 1, 1, 0, 0, 0, 0, 0, 0, 0, 2, 2, 2, 2, 0, 0, 0, 0, 0, 0, 0, 0, 1, 0, 1, 1, 1, 1, 1, 1, 1, 1, 1, 1, 1, 1, 1, 1, 1, 1, 1, 1, 1, 1, 1, 1, 1, 0, 0, 0, 0, 2, 2, 2, 2, 1, 2, 2, 2, 2, 2, 2, 1, 1, 1, 1, 1, 1, 0, 0, 0, 0, 1, 1, 1, 0, 1, 1, 1, 0, 1, 1, 1, 1, 1, 1, 2, 1, 2, 2, 2, 2, 2, 2, 2, 2, 2, 2, 2, 2, 2, 2, 1, 1, 0, 1, 1, 1, 1, 1, 1, 1, 1, 1, 1, 2, 2, 2, 1, 1, 1, 1, 1, 1, 1, 1, 1, 1, 1, 1, 1, 1, 1, 1, 1, 1, 1, 1, 1, 1, 1, 1, 1, 1, 2, 2, 0, 1, 1, 1, 1, 1, 1, 0, 1, 1, 1, 1, 1, 1, 1, 1, 1, 1, 1, 1, 1, 1, 1, 1, 1, 1, 1, 1, 1, 1, 0, 1, 0, 0, 0, 2, 2, 0, 0, 0, 0, 0, 0, 1, 1, 0, 0, 0, 2, 2, 0, 0, 0, 0, 0, 1, 0, 0, 0, 0, 0, 0, 1, 1, 1, 1, 1, 1, 1, 1, 1, 1, 1, 1, 1, 1, 1, 1, 1, 1, 1, 1, 1, 1, 1, 1, 1, 1, 1, 1, 1, 1, 1, 1, 1, 1, 1, 1, 1, 1, 0, 0, 0, 2, 2, 0, 0, 0, 0, 0, 0, 0, 0, 0, 0, 0, 0, 0, 0, 1, 1, 1, 1, 1, 1, 1, 0, 1, 1, 1, 1, 1, 1, 1, 1, 1, 1, 1, 1, 1, 1, 1, 1, 1, 1, 1, 1, 1, 0, 0, 0, 1, 1, 2, 2, 2, 2, 2, 1, 1, 2, 2, 2, 2, 2, 2, 2, 2, 2, 2, 1, 1, 1, 1, 1, 1, 0, 0, 0, 1, 1, 1, 1, 1, 1, 1, 1, 1, 1, 1, 1, 1, 1, 1, 2, 2, 2, 2, 2, 2, 2, 2, 2, 2, 2, 2, 2, 2, 2, 2, 2, 2, 2, 2, 2, 2, 2, 2, 1, 0, 1, 0, 1, 1, 1, 1, 1, 1, 1, 1, 0, 0, 0, 0, 1, 1, 1, 1, 1, 1, 1, 1, 1, 1, 1, 1, 1, 1, 1, 1, 1, 1, 1, 0, 2, 2, 2, 2, 1, 1, 1, 0, 0, 0, 1, 0, 0, 0, 0, 0, 0, 0, 0, 0, 1, 0, 1, 0, 2, 2, 2])
me_scorpion.materials.append(mat_scorpion_shell)
me_scorpion.materials.append(mat_scorpion_legs)
me_scorpion.materials.append(mat_scorpion_claws)
me_scorpion.use_remesh_preserve_volume = False
me_scorpion.use_remesh_preserve_attributes = False
me_scorpion.use_mirror_vertex_groups = False
me_scorpion.update()
me_scorpion_outline = bpy.data.meshes.new('Scorpion Outline')
me_scorpion_outline.from_pydata([(-0.01561, -0.3056, 0.8049), (-0.3385, -0.07726, 0.7637), (0.2683, -0.1038, 0.6766), (-0.388, -0.2231, 0.5605), (-0.3897, -0.0254, 0.3522), (-1.242, -0.5787, 0.03472), (-0.9469, -0.2597, 0.03886), (-0.4361, -0.6344, 0.439), (-1.097, 0.05596, -0.005882), (-0.8179, 0.1314, 0.3009), (0.01219, -0.1912, 0.1991), (0.2244, 0.3837, 0.7559), (-0.06214, 2.824, 0.8762), (-0.03009, 1.048, 0.7377), (0.1263, 2.072, 0.9899), (-0.128, 2.276, 0.8446), (0.1443, 2.796, 1.054), (-0.01912, 2.955, 1.194), (-0.02401, 0.9138, 0.7553), (-0.03721, 0.6335, 0.1215), (-0.3953, 0.2566, 0.3903), (-0.02992, 0.2702, 0.8261), (0.1901, 0.2875, 0.7347), (0.1336, -0.1284, 0.8198), (-0.3279, 0.3097, 0.7151), (0.4098, -0.002593, 0.5009), (-0.2126, 0.2031, 0.8168), (0.5684, 0.3385, 0.2876), (0.5828, 0.4449, 0.4266), (0.989, 0.889, 0.1491), (0.8147, 0.6792, 0.01351), (-0.4154, 0.2985, 0.5469), (0.01762, 0.2452, 0.1538), (-0.1867, 0.2701, 0.1778), (-0.5191, 0.4988, 0.3207), (-0.7434, 0.5839, 0.2274), (-0.9096, 0.685, 0.01477), (-1.047, 0.7283, 0.01718), (-0.1197, 1.565, 0.9407), (-0.03266, 3.061, 0.8783), (0.06496, 0.7816, 0.6763), (0.1508, 0.624, 0.7501), (-0.5066, -0.3381, 0.5024), (0.4409, -0.2822, 0.4937), (1.593, -0.04341, -0.0578), (1.465, -0.01179, 0.06354), (0.2993, -0.3254, 0.3502), (-0.4163, -0.4635, 0.32), (0.2845, -0.4249, 0.6227), (1.315, -0.5915, -0.01262), (1.185, -0.482, -0.08128), (-0.002217, -0.7274, 0.2436), (0.1439, -0.5648, 0.2469), (0.6982, -0.4513, 0.2251), (0.8662, -0.2547, 0.08052), (0.708, -0.2564, 0.02849), (0.2405, -0.782, 0.3825), (0.1649, -1.061, 0.5008), (0.8539, -1.657, 0.6284), (0.5388, -1.987, 0.828), (0.354, -1.436, 0.6944), (0.903, -1.269, 0.7676), (-1.258, -0.9747, 0.002506), (-1.156, -0.9577, 0.03581), (-0.3927, -0.415, 0.5198), (0.8592, -1.229, 0.6268), (0.651, -1.036, 0.6479), (0.2551, -1.14, 0.8166), (-0.05694, -1.118, 0.6545), (-0.2393, -1.239, 0.7489), (-0.9249, -1.221, 0.8139), (-0.6092, -1.304, 0.7049), (-0.4711, -1.46, 0.6791), (-0.7018, -1.627, 0.4938), (-0.9494, -1.712, 0.6855), (-0.6714, -1.788, 1.045), (-0.4141, -1.963, 0.9395), (-0.3056, -2.09, 0.9452), (-0.3676, -0.4605, 0.7352), (-0.8261, -0.5969, 0.2505), (0.6475, -1.544, 1.006), (0.2879, -0.6099, 0.4993), (0.409, -0.5617, 0.4806), (0.4275, -0.6898, 0.5274), (0.4939, -0.6221, 0.2194), (0.8797, -0.7317, 0.234), (0.9323, 0.1325, 0.2255), (0.5084, -0.03749, 0.2517), (-0.5305, -0.07854, 0.3698), (0.2354, -0.1993, 0.3678), (-0.7631, -0.3229, 0.00523), (-0.4488, -0.3991, 0.3793), (-0.4255, -0.4092, 0.4428), (-0.4464, -0.3134, 0.3704), (-0.3238, 0.909, 0.4671), (-0.2131, 1.41, 0.7857), (0.1048, 0.9816, 0.3937), (-0.3164, 0.6637, 0.2345), (-0.06227, 0.8574, 0.1919), (0.1848, 0.877, 0.584), (-0.2139, 1.041, 0.6739), (0.1508, 2.006, 0.8285), (-0.114, 2.197, 1.055), (-0.05209, 1.915, 1.039), (-0.2659, 1.278, 0.6703), (0.2705, 0.5591, 0.3839), (0.3157, 0.1149, 0.5532), (-0.3827, 0.2157, 0.7077), (0.2627, 0.1706, 0.7533), (-0.07633, -0.02042, 0.835), (0.5148, 0.6985, 0.2872), (0.6023, 0.5405, 0.2178), (0.6148, 0.8014, 0.2229), (0.7347, 0.6235, 0.1616), (-0.3939, -0.1018, 0.4377), (-0.2806, -0.1342, 0.2538), (0.2595, 0.2959, 0.3616), (-0.4131, 0.09521, 0.5447), (-0.393, 0.1252, 0.3979), (-0.6113, 0.659, 0.1831), (-0.8473, 0.8584, 0.06515), (-1.572, 0.7566, 0.01734), (-1.484, 0.6355, 0.05125), (-0.3284, 0.1426, 0.263), (-0.1778, 1.086, 0.4449), (-0.171, 1.922, 0.9787), (-0.01384, 3.192, 0.9721), (0.1075, 3.21, 1.067), (-0.1826, 2.357, 0.9824), (-0.1677, 2.099, 0.9235), (-0.2066, 0.8699, 0.702), (-0.04726, 0.7768, 0.7197), (0.7414, 0.004699, 0.1751), (0.6421, 0.08894, 0.1347), (0.9287, 0.1786, 0.01471), (1.33, -0.03519, -0.04223), (0.621, -0.3167, 0.2787), (0.3331, -0.6125, 0.4239), (0.2773, -0.4784, 0.3327), (1.155, -0.5964, -0.02605), (0.9584, -0.4143, 0.1447), (0.1629, -0.3729, 0.8018), (-0.06412, -0.6271, 0.8637), (0.1836, -0.8491, 0.7771), (0.4702, -1.274, 0.7735), (0.2686, -1.865, 0.8983), (0.2111, -2.087, 0.9435), (0.7165, -1.396, 0.9368), (0.3304, -1.714, 0.9031), (0.3187, -1.818, 0.7739), (0.4308, -1.015, 0.7324), (-0.6331, -0.5427, 0.4023), (-0.7614, -0.7693, 0.1494), (0.2123, -0.9261, 0.7635), (0.6633, -1.287, 0.567), (-0.2502, -1.127, 0.8371), (-0.7186, -1.074, 0.7807), (-0.9338, -1.484, 0.9186), (-0.9641, -1.558, 0.5903), (-0.6441, -1.353, 0.8965), (-0.8537, -1.728, 0.9552), (-0.6221, -1.769, 0.5913), (-0.466, -2.016, 1.019), (-0.4145, -1.817, 0.9083), (-0.2975, -1.993, 0.8989), (-0.6148, -0.7328, 0.3521), (-0.3488, -0.7696, 0.3698), (-1.038, -0.9673, 0.1259), (0.2511, -1.006, 0.554), (0.2777, -0.6644, 0.4899), (0.6179, -0.6058, 0.1539), (0.9668, -0.9923, 0.09933), (0.2731, -0.4188, 0.4643), (1.401, 0.09763, 0.000357), (-1.163, 0.0506, 0.152), (-0.9035, 0.05644, 0.02193), (-0.1432, -0.3643, 0.1998), (0.2485, -0.6223, 0.3628), (-0.1324, -1.029, 0.7454), (-0.3627, -0.5325, 0.3295), (0.7818, -0.8535, 0.2151), (0.5534, -0.7073, 0.3774), (0.1099, 0.03132, 0.2024), (-1.583, 0.6561, -0.1061), (-0.2078, 1.971, 0.8376), (-0.8936, -1.321, 0.8477), (0.5304, -1.136, 0.5309), (-0.1891, 1.728, 0.8628), (0.604, -1.2, 0.8071), (-0.1637, -0.4791, 0.2545), (-0.3643, -1.05, 0.7975), (0.1285, -0.4579, 0.2729), (-0.3617, 0.3877, 0.3066), (0.1273, 0.4094, 0.1772), (-0.9441, -0.002405, 0.1373), (-0.7634, -1.454, 0.9769), (-0.7404, -0.4778, 0.2036), (-1.131, 0.1994, 0.04964), (-0.1045, 0.408, 0.8306), (1.452, 0.7671, -0.06137), (-0.03887, 1.409, 0.858), (-0.2485, 1.064, 0.5429), (0.5251, -1.139, 0.8331), (0.5257, -1.313, 0.6315), (0.7896, -1.637, 0.9471), (0.004756, -1.15, 0.6317), (0.2355, -1.232, 0.6914), (-0.01776, -1.065, 0.7219), (1.182, -1.03, 0.0402), (0.4433, -0.09042, 0.4157), (-1.71, -0.006423, -0.0205), (-0.8379, -0.02372, 0.286), (-0.1046, 3.142, 1.065), (0.0497, 3.039, 1.539), (0.1482, 3.108, 0.9642), (-0.1326, 2.814, 1.042), (0.3391, -1.919, 0.961), (-0.4474, -1.918, 0.9671), (0.1691, -2.049, 0.8862), (0.3862, -1.994, 0.8512), (-0.5204, -1.984, 0.8391), (-0.3612, -2.056, 0.8657), (0.1631, -0.3277, 0.763), (0.1899, -1.124, 0.848), (0.7526, -1.294, 0.8413), (-0.4948, -1.104, 0.8006), (-0.05251, -0.4184, 0.7806), (-0.2646, -0.3515, 0.7785), (-0.4118, -0.9964, 0.5883), (-0.6716, -1.258, 0.7879), (0.05426, -0.9948, 0.786), (0.1154, -1.23, 0.7729), (-0.3157, -0.9118, 0.7431), (-0.349, 0.4562, 0.7211), (-0.3517, 0.02059, 0.7178), (0.3014, -0.9827, 0.7215), (0.1247, 0.5002, 0.7528), (-0.9871, -1.227, 0.6454), (-0.1359, -1.143, 0.604), (-0.4309, -0.03742, 0.562), (0.3248, -0.07448, 0.546), (0.2731, -0.1947, 0.5403), (-0.3547, -0.9419, 0.5512), (-0.3939, -0.8232, 0.4952), (0.2875, -0.3674, 0.562), (-0.2342, -0.9601, 0.3835), (-0.3993, -0.6664, 0.5281), (0.2695, -0.7979, 0.5229), (0.2602, -0.1982, 0.3983), (0.3123, 0.3287, 0.5502), (-0.3953, -0.6319, 0.4523), (-0.3953, -0.2775, 0.5524), (0.2801, -0.4136, 0.4927), (0.2494, 0.685, 0.3127), (0.2478, 0.1661, 0.3021), (0.2878, 0.1517, 0.4856), (0.2633, 0.09564, 0.3686), (-0.4616, 0.09922, 0.3426), (-0.1915, -0.6009, 0.2375), (0.2256, -0.3085, 0.2874), (0.08634, -0.3682, 0.2189), (-0.0546, -0.9703, 0.342), (1.141, -0.9707, -0.01328), (-1.258, -1.05, 0.06628), (-1.448, -0.5789, -0.04679), (-1.259, -0.4353, 0.04925), (1.48, 0.6727, -0.1277), (1.356, -0.5768, -0.1338), (-1.341, -0.5625, -0.1058), (-1.048, -0.3436, 0.1605), (-0.9405, -0.4537, -0.007775), (-0.6934, -0.2615, 0.1739), (-0.486, -0.5443, 0.5169), (-0.5765, -0.3925, 0.2002), (-0.7707, -0.3385, 0.2772), (-0.4708, -0.5635, 0.3356), (-0.3856, -0.4354, 0.4738), (-0.4026, -0.5085, 0.5388), (-0.4015, -0.2764, 0.3453), (-1.649, -0.03952, -0.1006), (-0.2336, 0.5257, 0.7436), (-0.4249, 0.5332, 0.5292), (0.01762, 1.132, 0.4428), (0.09257, 1.075, 0.6247), (0.1299, 1.295, 0.6997), (-0.02685, 1.301, 0.8622), (-0.2142, 1.584, 0.8678), (-0.1408, 1.726, 0.6674), (0.1908, 2.404, 0.9791), (0.009496, 2.363, 1.09), (0.04608, 2.607, 1.14), (-0.09072, 2.554, 0.8563), (0.1161, 2.808, 0.8658), (0.2092, 3.096, 1.093), (-0.2096, 1.561, 0.6663), (-0.2443, 1.263, 0.7699), (-0.3326, 0.5443, 0.2779), (-0.09927, 0.5054, 0.143), (0.04396, 1.748, 0.6789), (0.1454, 1.863, 0.9345), (0.1012, 2.607, 0.8375), (0.03016, 2.784, 1.123), (0.2839, 0.7132, 0.5111), (0.1244, 0.5608, 0.1899), (-0.1109, 0.3761, 0.1165), (0.1672, -0.2158, 0.7229), (-0.1527, -0.1066, 0.8394), (0.304, -0.001923, 0.3707), (-0.01135, 0.1965, 0.8542), (0.3198, 0.2286, 0.3682), (0.4323, 0.08422, 0.5114), (0.441, 0.4427, 0.4454), (0.4474, 0.5221, 0.2355), (0.6608, 0.7161, 0.2915), (0.6849, 0.8177, 0.06834), (0.6697, 0.6722, 0.05432), (1.0, 0.7163, 0.1232), (1.001, 0.784, -0.02911), (1.226, 0.7846, 0.1083), (1.329, 0.6175, 0.01674), (1.269, 0.7413, -0.07339), (1.471, 0.7098, 0.03558), (-0.5213, 0.03292, 0.5089), (0.2779, 0.4308, 0.3424), (-0.1787, 0.06173, 0.1719), (-0.4727, 0.1987, 0.4811), (-0.649, 0.252, 0.3266), (-0.6165, 0.4649, 0.455), (-0.7175, 0.3839, 0.3766), (-0.6843, 0.7258, 0.3044), (-0.8462, 0.6339, 0.1484), (-0.7483, 0.7032, 0.06498), (-1.013, 0.8758, 0.1674), (-1.137, 0.836, 0.1569), (-1.454, 0.7197, -0.09945), (0.05461, 1.401, 0.76), (0.01228, 1.562, 0.9359), (-0.1019, 2.039, 1.011), (0.001464, 1.689, 0.9459), (0.1082, 1.684, 0.8255), (-0.3026, 0.8454, 0.6208), (-0.1383, 0.6884, 0.7785), (-0.7717, -0.02073, 0.1875), (-0.8693, 0.18, 0.04229), (-1.155, 0.16, 0.1718), (-1.578, -0.07375, 0.02077), (-0.7663, 0.1744, 0.1732), (0.2863, -0.2221, 0.5177), (0.7529, 0.01117, 0.2929), (0.7308, 0.1713, 0.06033), (0.8792, 0.2146, 0.1572), (1.531, -0.0388, -0.1224), (0.9347, 0.01693, 0.01996), (0.3364, -0.464, 0.5258), (0.5481, -0.4429, 0.169), (0.6822, -0.3962, -0.008759), (1.219, -0.4595, 0.02058), (0.7485, -0.4839, 0.037), (0.4737, -0.3308, 0.244), (0.8896, -0.4736, -0.01053), (-0.09588, -0.2286, 0.7784), (-0.2718, -0.2214, 0.7184), (0.7759, -1.595, 0.5324), (0.4742, -1.896, 1.044), (0.4131, -1.867, 0.7105), (0.6287, -1.969, 0.9065), (0.5699, -1.563, 0.5036), (0.6408, -1.756, 0.5644), (0.4228, -1.683, 0.5986), (0.5411, -1.265, 0.7734), (0.5951, -1.036, 0.7687), (0.9049, -1.482, 0.8005), (0.4286, -1.455, 0.9413), (-0.03066, -1.07, 0.4729), (-0.3719, -0.6638, 0.4158), (-0.5766, -0.5408, 0.3171), (-0.4692, -0.6091, 0.5116), (-0.6693, -0.6205, 0.4221), (-0.9105, -0.8005, 0.2658), (-0.2787, -0.8924, 0.7794), (0.258, -1.166, 0.5449), (0.5068, -1.332, 0.6562), (-0.3372, -1.138, 0.5403), (-0.6434, -1.152, 0.5291), (-0.3763, -1.235, 0.7426), (-0.6905, -1.017, 0.6281), (-0.6576, -1.319, 0.6), (-0.8212, -1.304, 0.5601), (-1.026, -1.459, 0.7895), (-0.4984, -1.421, 0.8794), (-0.7799, -1.858, 0.6906), (-0.7409, -1.934, 0.9492), (-0.5874, -2.036, 0.8812), (-0.4525, -1.852, 0.7379), (-0.5482, -0.7403, 0.522), (-0.4752, -0.8246, 0.4245), (-0.5479, -0.6715, 0.2711), (-0.7421, -0.6425, 0.1239), (-1.234, -0.9324, 0.1244), (-1.2, -1.023, 0.1666), (0.3759, -0.8097, 0.4817), (0.3202, -0.607, 0.475), (0.5649, -0.5706, 0.3951), (0.506, -0.7163, 0.2695), (0.6279, -0.7682, 0.1482), (0.9759, -0.7927, 0.1084), (0.9166, -0.8791, 0.04447), (1.031, -0.8771, 0.1086), (1.134, -0.98, 0.161), (0.6964, 0.1189, 0.3019), (1.068, 0.02635, 0.1266), (-0.3767, -0.2022, 0.4214), (0.08113, 3.199, 1.259), (0.06747, 2.906, 1.206), (-0.407, -0.2944, 0.345), (0.2085, 0.7961, 0.4983), (0.1494, 0.9302, 0.482), (0.09897, 1.038, 0.4642), (-0.02333, 2.218, 0.7213), (0.07009, 2.175, 0.7206)], [], [(234, 1, 239), (168, 261, 57), (172, 191, 138), (42, 64, 276), (5, 264, 265), (270, 90, 6), (269, 6, 271), (271, 91, 274), (91, 92, 272), (91, 273, 275), (276, 277, 92), (279, 210, 345), (8, 174, 194), (198, 233, 280), (287, 15, 184), (127, 214, 293), (288, 14, 289), (294, 187, 286), (187, 294, 287), (13, 285, 284), (289, 102, 128), (292, 300, 16), (102, 14, 337), (104, 294, 95), (40, 131, 18), (303, 253, 98), (296, 281, 20), (21, 198, 11), (1, 109, 306), (308, 21, 22), (24, 26, 107), (108, 23, 109), (109, 308, 108), (234, 26, 109), (26, 234, 107), (25, 240, 106), (307, 309, 256), (310, 27, 25), (27, 310, 28), (311, 28, 310), (110, 311, 312), (315, 312, 111), (110, 112, 313), (113, 313, 29), (29, 112, 314), (317, 314, 30), (321, 319, 318), (324, 182, 32), (254, 32, 182), (33, 20, 123), (117, 239, 322), (257, 326, 322), (327, 322, 328), (325, 34, 257), (327, 329, 34), (35, 328, 326), (333, 35, 330), (35, 333, 332), (333, 330, 37), (334, 332, 333), (121, 334, 333), (236, 341, 41), (341, 236, 280), (341, 280, 340), (94, 124, 201), (95, 38, 200), (38, 95, 286), (39, 292, 214), (212, 127, 412), (288, 289, 290), (103, 338, 125), (125, 337, 103), (42, 9, 88), (3, 1, 361), (173, 45, 86), (134, 349, 352), (44, 173, 351), (173, 134, 135), (47, 258, 189), (48, 172, 252), (359, 53, 140), (53, 359, 357), (359, 139, 50), (358, 138, 354), (169, 56, 401), (143, 81, 169), (247, 168, 143), (57, 380, 168), (218, 149, 145), (364, 218, 219), (146, 59, 219), (367, 58, 362), (381, 188, 369), (366, 203, 60), (366, 368, 367), (365, 367, 59), (367, 365, 58), (366, 60, 368), (369, 60, 203), (224, 370, 61), (370, 224, 188), (147, 371, 204), (367, 364, 219), (79, 151, 377), (397, 63, 167), (78, 276, 64), (64, 227, 78), (223, 231, 207), (65, 186, 154), (380, 154, 186), (231, 223, 67), (67, 381, 206), (381, 67, 144), (67, 235, 150), (245, 261, 51), (228, 382, 242), (385, 190, 225), (384, 71, 229), (383, 387, 386), (383, 385, 237), (389, 71, 72), (71, 389, 229), (159, 195, 185), (387, 73, 72), (73, 158, 74), (391, 74, 160), (75, 195, 389), (163, 217, 75), (392, 391, 162), (217, 221, 220), (221, 217, 164), (78, 250, 277), (375, 397, 396), (165, 395, 166), (375, 151, 79), (375, 79, 397), (396, 152, 378), (377, 394, 165), (65, 58, 61), (354, 137, 53), (55, 358, 355), (49, 267, 139), (83, 169, 401), (169, 83, 247), (400, 84, 56), (401, 402, 83), (84, 401, 56), (84, 403, 404), (262, 408, 407), (208, 408, 262), (133, 349, 409), (342, 93, 278), (194, 211, 342), (251, 88, 411), (175, 8, 194), (223, 153, 235), (229, 156, 225), (238, 373, 261), (243, 242, 166), (116, 256, 255), (374, 179, 250), (51, 261, 56), (268, 6, 265), (270, 5, 269), (269, 274, 196), (92, 179, 276), (7, 272, 250), (194, 9, 211), (176, 189, 191), (10, 176, 260), (11, 198, 236), (283, 284, 282), (295, 95, 200), (282, 98, 96), (98, 97, 19), (94, 97, 124), (100, 285, 13), (285, 100, 295), (104, 295, 100), (18, 130, 100), (192, 304, 296), (106, 249, 255), (241, 89, 347), (23, 2, 305), (107, 31, 24), (311, 310, 309), (315, 111, 113), (312, 314, 110), (30, 315, 113), (29, 318, 316), (316, 319, 317), (199, 320, 266), (319, 266, 320), (114, 3, 411), (182, 256, 254), (193, 323, 303), (303, 304, 193), (257, 114, 4), (20, 117, 118), (118, 117, 325), (329, 328, 35), (35, 331, 330), (330, 331, 36), (37, 122, 333), (334, 183, 122), (121, 183, 334), (125, 187, 184), (126, 39, 214), (129, 102, 337), (338, 299, 339), (124, 294, 104), (294, 124, 287), (124, 104, 201), (41, 302, 11), (200, 336, 335), (129, 125, 184), (129, 128, 102), (128, 129, 15), (338, 339, 336), (284, 339, 282), (339, 284, 335), (346, 343, 175), (344, 197, 346), (211, 42, 342), (351, 45, 44), (349, 133, 352), (409, 43, 209), (134, 352, 135), (347, 87, 209), (87, 347, 248), (139, 267, 50), (54, 55, 50), (54, 50, 356), (357, 354, 53), (136, 353, 358), (140, 49, 139), (177, 81, 137), (1, 306, 360), (360, 0, 227), (143, 141, 48), (150, 235, 168), (202, 144, 150), (362, 154, 366), (154, 362, 65), (148, 145, 149), (58, 365, 204), (147, 372, 369), (372, 216, 148), (61, 66, 65), (374, 376, 375), (152, 167, 378), (394, 151, 376), (143, 230, 141), (144, 67, 150), (380, 186, 168), (245, 258, 166), (155, 379, 178), (178, 68, 238), (68, 373, 238), (228, 383, 382), (383, 228, 385), (156, 237, 385), (237, 156, 70), (158, 388, 74), (388, 70, 185), (76, 217, 220), (246, 78, 379), (394, 395, 165), (79, 378, 398), (79, 398, 63), (263, 399, 63), (167, 399, 398), (153, 230, 143), (370, 150, 66), (222, 347, 244), (347, 222, 305), (222, 244, 48), (181, 83, 402), (84, 170, 402), (403, 181, 404), (402, 85, 181), (170, 406, 405), (404, 181, 180), (405, 407, 85), (180, 171, 406), (171, 262, 407), (244, 43, 172), (172, 132, 46), (410, 135, 352), (345, 210, 344), (197, 279, 8), (175, 343, 8), (176, 414, 47), (141, 142, 226), (226, 0, 222), (0, 226, 227), (153, 168, 235), (168, 153, 143), (234, 239, 117), (241, 2, 240), (3, 251, 411), (261, 168, 56), (4, 118, 257), (172, 138, 252), (42, 276, 47), (276, 179, 47), (258, 179, 166), (176, 115, 278), (264, 268, 265), (268, 264, 5), (268, 5, 270), (5, 265, 269), (269, 271, 274), (196, 270, 269), (271, 90, 273), (90, 196, 273), (90, 270, 196), (91, 271, 273), (275, 273, 196), (272, 7, 275), (91, 272, 274), (91, 275, 179), (92, 277, 272), (174, 8, 345), (210, 279, 197), (88, 9, 346), (88, 278, 411), (93, 42, 47), (10, 259, 89), (259, 10, 260), (10, 307, 182), (10, 89, 307), (280, 233, 281), (282, 124, 98), (101, 419, 298), (301, 16, 290), (16, 288, 290), (95, 294, 286), (283, 282, 417), (296, 97, 281), (97, 297, 19), (97, 296, 297), (96, 253, 415), (17, 215, 212), (17, 301, 215), (14, 102, 289), (295, 104, 95), (40, 18, 99), (253, 105, 302), (253, 302, 415), (303, 98, 19), (98, 253, 96), (19, 297, 303), (296, 20, 192), (31, 20, 281), (22, 21, 11), (108, 22, 249), (25, 307, 240), (241, 307, 89), (307, 241, 240), (109, 1, 234), (107, 234, 117), (24, 198, 21), (24, 233, 198), (308, 22, 108), (26, 24, 21), (108, 240, 2), (108, 106, 240), (23, 108, 2), (26, 21, 308), (109, 26, 308), (109, 23, 306), (25, 106, 310), (27, 307, 25), (27, 309, 307), (27, 312, 309), (312, 27, 111), (27, 28, 313), (28, 110, 313), (28, 311, 110), (111, 27, 313), (313, 113, 111), (314, 112, 110), (113, 29, 316), (112, 29, 313), (30, 314, 315), (317, 29, 314), (316, 318, 319), (319, 321, 266), (114, 239, 3), (411, 278, 115), (182, 324, 10), (20, 31, 117), (123, 118, 324), (324, 33, 123), (32, 33, 324), (304, 32, 193), (193, 32, 116), (118, 4, 115), (118, 115, 324), (117, 322, 325), (326, 257, 35), (322, 327, 325), (327, 34, 325), (34, 119, 257), (327, 328, 329), (119, 331, 35), (35, 332, 329), (330, 36, 37), (332, 334, 120), (334, 37, 120), (122, 121, 333), (340, 280, 281), (94, 340, 281), (38, 336, 200), (38, 338, 336), (338, 38, 187), (38, 286, 187), (101, 288, 300), (12, 292, 39), (213, 17, 212), (126, 212, 39), (12, 39, 212), (40, 99, 302), (131, 40, 341), (41, 40, 302), (40, 41, 341), (94, 100, 340), (100, 94, 201), (287, 124, 282), (338, 187, 125), (251, 42, 88), (23, 305, 360), (347, 43, 244), (43, 347, 209), (173, 86, 350), (45, 410, 86), (46, 248, 89), (46, 89, 259), (173, 44, 45), (248, 46, 87), (258, 47, 179), (357, 355, 354), (55, 359, 50), (267, 49, 356), (355, 357, 359), (52, 177, 137), (52, 137, 138), (51, 52, 191), (177, 52, 56), (359, 140, 139), (252, 138, 358), (54, 140, 136), (140, 54, 356), (55, 54, 136), (55, 136, 358), (81, 143, 48), (305, 0, 360), (360, 361, 1), (247, 143, 169), (149, 218, 364), (365, 59, 146), (362, 366, 367), (366, 154, 203), (381, 369, 203), (219, 59, 367), (371, 224, 61), (371, 147, 224), (148, 149, 60), (372, 60, 369), (147, 80, 372), (151, 375, 376), (79, 377, 378), (263, 62, 398), (397, 167, 152), (377, 165, 378), (374, 246, 376), (276, 78, 277), (142, 78, 227), (78, 142, 379), (379, 142, 178), (65, 66, 186), (380, 381, 154), (231, 67, 206), (203, 154, 381), (68, 205, 373), (245, 51, 258), (242, 379, 232), (379, 242, 243), (242, 382, 245), (385, 225, 156), (190, 385, 228), (71, 384, 386), (384, 382, 386), (229, 70, 156), (70, 229, 185), (387, 383, 237), (71, 386, 72), (159, 185, 229), (387, 72, 386), (73, 74, 390), (160, 74, 388), (75, 157, 195), (393, 73, 161), (393, 72, 73), (163, 75, 389), (392, 162, 77), (391, 75, 162), (162, 217, 76), (217, 162, 75), (221, 164, 393), (207, 205, 68), (178, 238, 69), (250, 78, 246), (250, 246, 374), (397, 152, 396), (397, 79, 63), (63, 399, 167), (395, 394, 243), (165, 166, 396), (62, 263, 63), (396, 378, 165), (7, 179, 275), (179, 7, 250), (58, 65, 362), (58, 371, 61), (80, 204, 363), (252, 353, 81), (81, 82, 137), (82, 81, 353), (358, 354, 355), (247, 83, 400), (84, 400, 403), (84, 404, 170), (404, 180, 406), (85, 180, 181), (180, 85, 407), (180, 407, 408), (180, 408, 171), (405, 406, 407), (208, 262, 171), (356, 50, 267), (43, 132, 172), (133, 409, 209), (349, 350, 409), (86, 410, 132), (86, 132, 348), (86, 348, 409), (132, 87, 46), (342, 278, 88), (194, 342, 175), (189, 176, 47), (223, 235, 67), (216, 363, 146), (164, 217, 163), (141, 226, 222), (202, 370, 188), (232, 190, 228), (224, 369, 188), (69, 155, 178), (205, 231, 380), (242, 232, 228), (1, 3, 239), (238, 261, 245), (89, 248, 347), (166, 242, 245), (172, 46, 191), (256, 116, 254), (179, 374, 166), (189, 258, 51), (51, 56, 52), (321, 199, 266), (265, 6, 269), (268, 270, 6), (90, 271, 6), (196, 274, 272), (272, 275, 196), (179, 92, 91), (250, 272, 277), (42, 93, 342), (279, 345, 8), (194, 344, 9), (344, 194, 174), (176, 191, 260), (249, 116, 255), (22, 11, 249), (94, 281, 97), (285, 335, 284), (335, 285, 200), (291, 128, 15), (212, 412, 213), (293, 292, 16), (289, 128, 290), (215, 301, 290), (101, 14, 288), (418, 287, 298), (295, 200, 285), (283, 13, 284), (96, 416, 417), (97, 98, 124), (99, 13, 283), (99, 18, 13), (101, 299, 14), (17, 413, 301), (215, 12, 212), (299, 103, 14), (299, 298, 339), (298, 299, 101), (104, 100, 201), (18, 100, 13), (105, 253, 303), (233, 24, 31), (233, 31, 281), (305, 2, 241), (23, 360, 306), (31, 107, 117), (106, 108, 249), (310, 255, 309), (255, 310, 106), (255, 256, 309), (311, 309, 312), (314, 312, 315), (316, 317, 30), (316, 30, 113), (29, 320, 318), (29, 317, 320), (319, 320, 317), (199, 321, 318), (320, 199, 318), (114, 322, 239), (114, 411, 4), (411, 115, 4), (324, 115, 10), (323, 116, 249), (323, 105, 303), (304, 303, 297), (304, 297, 296), (33, 304, 192), (33, 192, 20), (114, 257, 322), (32, 304, 33), (193, 116, 323), (254, 116, 32), (326, 328, 322), (118, 325, 257), (119, 35, 257), (329, 119, 34), (120, 331, 119), (120, 119, 329), (332, 120, 329), (36, 120, 37), (120, 36, 331), (334, 122, 37), (121, 122, 183), (123, 20, 118), (236, 198, 280), (187, 287, 184), (128, 291, 215), (127, 212, 126), (127, 126, 214), (288, 16, 300), (103, 337, 14), (282, 298, 287), (100, 130, 340), (130, 131, 340), (18, 131, 130), (11, 302, 249), (41, 11, 236), (131, 341, 340), (335, 336, 339), (125, 129, 337), (129, 184, 15), (103, 299, 338), (282, 339, 298), (115, 176, 10), (211, 9, 42), (346, 175, 342), (197, 343, 346), (344, 346, 9), (342, 88, 346), (251, 64, 42), (251, 3, 361), (348, 132, 43), (132, 133, 87), (45, 351, 135), (134, 350, 349), (352, 133, 132), (409, 348, 43), (352, 132, 410), (260, 46, 259), (260, 191, 46), (189, 51, 191), (137, 82, 53), (55, 355, 359), (136, 82, 353), (136, 53, 82), (191, 52, 138), (177, 169, 81), (169, 177, 56), (353, 252, 358), (140, 53, 136), (140, 356, 49), (138, 137, 354), (305, 222, 0), (360, 227, 361), (226, 142, 227), (168, 247, 56), (150, 168, 66), (204, 365, 363), (216, 145, 148), (363, 365, 146), (216, 146, 219), (58, 204, 371), (381, 144, 188), (202, 188, 144), (364, 368, 149), (368, 364, 367), (147, 204, 80), (148, 60, 372), (216, 219, 218), (218, 145, 216), (147, 369, 224), (149, 368, 60), (216, 372, 363), (372, 80, 363), (66, 61, 370), (370, 202, 150), (57, 373, 205), (373, 57, 261), (263, 398, 399), (151, 394, 377), (251, 227, 64), (227, 251, 361), (230, 142, 141), (231, 205, 207), (206, 380, 231), (380, 206, 381), (186, 66, 168), (57, 205, 380), (155, 190, 232), (155, 232, 379), (238, 382, 69), (382, 238, 245), (384, 225, 190), (225, 384, 229), (384, 155, 69), (155, 384, 190), (384, 69, 382), (383, 386, 382), (158, 387, 237), (387, 158, 73), (388, 158, 237), (388, 185, 157), (70, 388, 237), (195, 157, 185), (159, 389, 195), (389, 159, 229), (161, 73, 390), (160, 388, 157), (389, 72, 163), (72, 393, 163), (391, 390, 74), (390, 391, 392), (160, 75, 391), (75, 160, 157), (220, 393, 161), (220, 161, 390), (220, 392, 76), (392, 220, 390), (162, 76, 77), (77, 76, 392), (220, 221, 393), (164, 163, 393), (207, 68, 178), (207, 178, 230), (230, 223, 207), (246, 379, 243), (243, 166, 395), (375, 396, 166), (375, 166, 374), (167, 398, 378), (398, 62, 63), (394, 246, 243), (394, 376, 246), (230, 153, 223), (347, 305, 241), (48, 244, 172), (48, 252, 81), (222, 48, 141), (400, 56, 247), (400, 181, 403), (83, 181, 400), (84, 402, 401), (170, 404, 406), (170, 85, 402), (85, 170, 405), (171, 407, 406), (408, 208, 171), (135, 410, 45), (173, 135, 351), (350, 86, 409), (87, 133, 209), (134, 173, 350), (345, 344, 174), (210, 197, 344), (197, 8, 343), (93, 414, 278), (307, 256, 182), (142, 230, 178), (412, 293, 213), (127, 293, 412), (413, 17, 213), (413, 16, 301), (105, 323, 249), (414, 93, 47), (414, 176, 278), (415, 99, 416), (417, 416, 99), (302, 99, 415), (282, 96, 417), (128, 215, 290), (291, 12, 215), (418, 15, 287), (419, 101, 300), (419, 300, 418), (291, 292, 12), (300, 292, 291), (291, 15, 418), (291, 418, 300), (96, 415, 416), (418, 298, 419), (105, 249, 302), (417, 99, 283), (293, 413, 213), (293, 16, 413), (292, 293, 214)])
me_scorpion_outline.materials.append(mat_scorpion_outline)
me_scorpion_outline.use_remesh_preserve_volume = False
me_scorpion_outline.use_remesh_preserve_attributes = False
me_scorpion_outline.use_mirror_vertex_groups = False
me_scorpion_outline.update()
arm_armature = bpy.data.armatures.new('Armature')  # bones are not reproduced

# ---- objects
ob_armature = bpy.data.objects.new('Armature', arm_armature)
ob_scorpion = bpy.data.objects.new('Scorpion', me_scorpion)
ob_scorpion_outline = bpy.data.objects.new('Scorpion Outline', me_scorpion_outline)

# ---- transforms, parenting, visibility, modifiers, constraints
ob_armature.location = (-0.07017, 0.796, 0.4352)
ob_armature.rotation_euler = (1.484, -0.0, 0.0)
ob_armature.hide_viewport = True
ob_armature.show_in_front = True
ob_armature.lineart.crease_threshold = 0.0
ob_scorpion.parent = ob_armature
ob_scorpion.matrix_parent_inverse = Matrix(((1.0, 0.0, 0.0, 0.07017), (0.0, 0.08716, 0.9962, -0.5029), (0.0, -0.9962, 0.08716, 0.755), (0.0, 0.0, 0.0, 1.0)))
ob_scorpion.location = (0.0, 0.0, 0.0)
ob_scorpion.lineart.crease_threshold = 0.0
_vg = ob_scorpion.vertex_groups.new(name='Bone')
for _i, _w in zip([1, 2, 4, 10, 11, 18, 19, 20, 21, 22, 23, 24, 26, 31, 32, 33, 40, 41, 94, 96, 97, 98, 99, 105, 106, 107, 108, 109, 115, 116, 117, 118, 123, 130, 131, 182, 192, 193, 198, 233, 234, 236, 249, 253, 254, 255, 256, 280, 281, 296, 297, 302, 303, 304, 306, 308, 323, 324, 340, 341, 360, 415, 416, 417], [0.07899, 0.03797, 0.0206, 0.06469, 0.8199, 0.1823, 0.8531, 0.7591, 0.781, 0.7034, 0.073, 0.8106, 0.6997, 0.7874, 0.8212, 0.8708, 0.7211, 0.8611, 0.1767, 0.1089, 0.8322, 0.507, 0.3274, 0.8759, 0.06617, 0.6553, 0.3143, 0.1894, 0.09933, 0.7574, 0.07296, 0.1141, 0.6541, 0.1864, 0.6773, 0.21, 0.858, 0.9052, 0.8749, 0.8764, 0.1567, 0.8627, 0.7581, 0.8394, 0.5094, 0.08577, 0.06619, 0.8858, 0.8611, 0.9038, 0.9179, 0.8297, 0.9138, 0.9122, 0.103, 0.6701, 0.8626, 0.6924, 0.208, 0.7937, 0.009151, 0.6173, 0.213, 0.05126]): _vg.add([_i], _w, 'REPLACE')
_vg = ob_scorpion.vertex_groups.new(name='Bone.008')
for _i, _w in zip([0, 1, 2, 4, 10, 21, 23, 26, 89, 107, 108, 109, 114, 115, 123, 176, 182, 189, 191, 222, 226, 227, 234, 259, 260, 305, 306, 308, 324, 360, 361, 411], [0.1644, 0.1079, 0.01741, 0.06704, 0.539, 0.05898, 0.1456, 0.07469, 0.03145, 0.004274, 0.008721, 0.4681, 0.008326, 0.4852, 0.0105, 0.121, 0.09558, 0.02022, 0.009438, 0.02825, 0.04217, 0.05701, 0.06028, 0.04973, 0.109, 0.06069, 0.464, 0.1131, 0.1074, 0.4635, 0.1087, 0.01032]): _vg.add([_i], _w, 'REPLACE')
_vg = ob_scorpion.vertex_groups.new(name='Bone.009')
for _i, _w in zip([0, 1, 10, 23, 47, 64, 78, 109, 115, 141, 142, 176, 179, 189, 222, 226, 227, 258, 260, 276, 305, 306, 360, 361], [0.4391, 0.006858, 0.05091, 0.01475, 0.06083, 0.07769, 0.1227, 0.006175, 0.03069, 0.1071, 0.09709, 0.4116, 0.003796, 0.1159, 0.109, 0.555, 0.4289, 0.02171, 0.06923, 0.1257, 0.05872, 0.05876, 0.1601, 0.1011]): _vg.add([_i], _w, 'REPLACE')
_vg = ob_scorpion.vertex_groups.new(name='Bone.006')
for _i, _w in zip([0, 78, 141, 142, 222, 226, 227, 232, 379], [0.0285, 0.05066, 0.08252, 0.5218, 0.04034, 0.1079, 0.01609, 0.002912, 0.04323]): _vg.add([_i], _w, 'REPLACE')
_vg = ob_scorpion.vertex_groups.new(name='Bone.007')
for _i, _w in zip([51, 57, 68, 141, 142, 143, 153, 166, 178, 222, 230, 232, 242, 243, 245, 261, 373, 379], [0.09621, 0.1009, 0.0005768, 0.05464, 0.05939, 0.3017, 0.08916, 0.02098, 0.00308, 0.005893, 0.05145, 0.2657, 0.1526, 0.01481, 0.6266, 0.7238, 0.5976, 0.4527]): _vg.add([_i], _w, 'REPLACE')
_vg = ob_scorpion.vertex_groups.new(name='Bone.010')
for _i, _w in zip([57, 67, 68, 142, 143, 150, 153, 168, 178, 205, 206, 207, 223, 230, 231, 235, 238, 247, 261, 373, 380], [0.7361, 0.1322, 0.878, 0.09324, 0.4125, 0.003858, 0.6835, 0.7841, 0.05168, 0.9595, 0.07315, 0.9572, 0.6906, 0.8697, 0.793, 0.155, 0.03341, 0.07675, 0.0702, 0.2142, 0.1045]): _vg.add([_i], _w, 'REPLACE')
_vg = ob_scorpion.vertex_groups.new(name='Bone.013')
for _i, _w in zip([57, 66, 67, 143, 144, 150, 153, 168, 186, 188, 202, 206, 223, 231, 235, 370, 380, 381], [0.1189, 0.1139, 0.85, 0.02518, 0.128, 0.893, 0.1478, 0.1779, 0.08584, 0.003474, 0.09298, 0.8933, 0.2884, 0.195, 0.8179, 0.09542, 0.8163, 0.05672]): _vg.add([_i], _w, 'REPLACE')
_vg = ob_scorpion.vertex_groups.new(name='Bone.014')
for _i, _w in zip([58, 60, 61, 65, 66, 144, 147, 150, 154, 186, 188, 202, 203, 206, 224, 362, 366, 367, 368, 369, 370, 371, 372, 380, 381], [0.01398, 0.1929, 0.4362, 0.5552, 0.9106, 0.8484, 0.05535, 0.07687, 0.9787, 0.9002, 0.8646, 0.8931, 0.926, 0.01244, 0.1767, 0.1035, 0.1488, 0.01652, 0.05633, 0.8839, 0.9264, 0.07637, 0.07639, 0.07056, 0.9176]): _vg.add([_i], _w, 'REPLACE')
_vg = ob_scorpion.vertex_groups.new(name='Bone.017')
for _i, _w in zip([58, 60, 61, 65, 80, 147, 154, 188, 204, 224, 362, 364, 366, 367, 368, 369, 371, 372], [0.7047, 0.02807, 0.5558, 0.4402, 0.07969, 0.7929, 0.001565, 0.1022, 0.09007, 0.8028, 0.6349, 0.004806, 0.1556, 0.1716, 0.053, 0.06424, 0.8088, 0.06102]): _vg.add([_i], _w, 'REPLACE')
_vg = ob_scorpion.vertex_groups.new(name='Bone.019')
for _i, _w in zip([58, 59, 60, 80, 145, 146, 147, 148, 149, 203, 204, 216, 218, 219, 362, 363, 364, 365, 366, 367, 368, 369, 371, 372], [0.2635, 0.9874, 0.7661, 0.9079, 0.995, 1.006, 0.1515, 0.9593, 0.9826, 0.044, 0.9028, 1.001, 1.007, 1.002, 0.2624, 0.9971, 0.9631, 0.9907, 0.6956, 0.7952, 0.8904, 0.04021, 0.1151, 0.8619]): _vg.add([_i], _w, 'REPLACE')
_vg = ob_scorpion.vertex_groups.new(name='Bone.011')
for _i, _w in zip([68, 69, 142, 155, 178, 190, 207, 225, 228, 230, 232, 238, 242, 243, 245, 373, 379, 382, 383, 384], [0.09203, 0.8595, 0.02635, 0.9313, 0.9119, 0.881, 0.01167, 0.0695, 0.908, 0.008962, 0.6072, 0.9261, 0.6457, 0.08261, 0.1614, 0.1225, 0.3745, 0.9098, 0.03123, 0.1385]): _vg.add([_i], _w, 'REPLACE')
_vg = ob_scorpion.vertex_groups.new(name='Bone.012')
for _i, _w in zip([69, 71, 155, 156, 190, 225, 382, 384, 385], [0.1281, 0.04017, 0.06083, 0.008863, 0.1186, 0.8467, 0.06132, 0.8321, 0.0539]): _vg.add([_i], _w, 'REPLACE')
_vg = ob_scorpion.vertex_groups.new(name='Bone.015')
for _i, _w in zip([70, 71, 72, 73, 156, 158, 159, 161, 185, 195, 225, 228, 229, 237, 383, 384, 385, 386, 387, 388, 389], [0.8018, 0.8799, 0.1822, 0.09707, 0.9576, 0.1005, 0.2536, 0.03855, 0.18, 0.03684, 0.08035, 0.03526, 0.8994, 0.9236, 0.9413, 0.0009808, 0.9418, 0.9346, 0.9747, 0.05308, 0.1217]): _vg.add([_i], _w, 'REPLACE')
_vg = ob_scorpion.vertex_groups.new(name='Bone.016')
for _i, _w in zip([70, 72, 73, 74, 157, 158, 159, 160, 161, 185, 195, 229, 237, 388, 389, 390], [0.1844, 0.04998, 0.1017, 0.1762, 0.8078, 0.6939, 0.3172, 0.08349, 0.04751, 0.7789, 0.1929, 0.03832, 0.07024, 0.8926, 0.1141, 0.02559]): _vg.add([_i], _w, 'REPLACE')
_vg = ob_scorpion.vertex_groups.new(name='Bone.018')
for _i, _w in zip([71, 72, 73, 74, 75, 76, 77, 157, 158, 159, 160, 161, 162, 163, 164, 185, 195, 217, 220, 221, 229, 386, 388, 389, 390, 391, 392, 393], [0.0537, 0.7626, 0.8004, 0.7989, 1.006, 0.9994, 0.9993, 0.1716, 0.2053, 0.4222, 0.9131, 0.9065, 0.9994, 0.9912, 0.9969, 0.02933, 0.7626, 0.9988, 0.9989, 0.997, 0.01457, 0.04762, 0.05418, 0.76, 0.9499, 0.9977, 0.9996, 0.9814]): _vg.add([_i], _w, 'REPLACE')
_vg = ob_scorpion.vertex_groups.new(name='Bone.024')
for _i, _w in zip([51, 52, 56, 57, 81, 143, 153, 168, 169, 177, 189, 191, 245, 247, 258, 261, 373, 400, 401], [0.6345, 0.192, 0.8279, 0.0003455, 0.1518, 0.09056, 0.01133, 0.01961, 0.6595, 0.2165, 0.04006, 0.04782, 0.0196, 0.7688, 0.1341, 0.1123, 0.01449, 0.1316, 0.05802]): _vg.add([_i], _w, 'REPLACE')
_vg = ob_scorpion.vertex_groups.new(name='Bone.032')
for _i, _w in zip([56, 83, 169, 181, 247, 400, 401, 402], [0.1025, 0.8924, 0.1052, 0.05309, 0.06919, 0.7978, 0.9038, 0.05245]): _vg.add([_i], _w, 'REPLACE')
_vg = ob_scorpion.vertex_groups.new(name='Bone.040')
for _i, _w in zip([83, 84, 85, 170, 171, 180, 181, 208, 262, 400, 402, 403, 404, 405, 406, 407, 408], [0.09679, 0.9969, 1.0, 0.9973, 1.0, 1.0, 0.9446, 1.0, 1.0, 0.05244, 0.9463, 0.9803, 0.9984, 1.0, 1.0, 1.0, 1.0]): _vg.add([_i], _w, 'REPLACE')
_vg = ob_scorpion.vertex_groups.new(name='Bone.025')
for _i, _w in zip([7, 47, 78, 166, 179, 189, 232, 242, 243, 245, 246, 250, 258, 261, 374, 376, 379, 394, 395], [0.1085, 0.01672, 0.07117, 0.8297, 0.06837, 0.01952, 0.04352, 0.1488, 0.7924, 0.1291, 0.8807, 0.3734, 0.1125, 0.006337, 0.769, 0.05152, 0.06124, 0.002845, 0.1819]): _vg.add([_i], _w, 'REPLACE')
_vg = ob_scorpion.vertex_groups.new(name='Bone.033')
for _i, _w in zip([79, 151, 152, 165, 166, 243, 246, 250, 374, 375, 376, 377, 394, 395, 396, 397], [0.03321, 0.9986, 0.0509, 0.9921, 0.07088, 0.06586, 0.02561, 0.01202, 0.1013, 1.0, 0.9413, 0.9757, 0.9694, 0.7913, 0.9718, 0.05331]): _vg.add([_i], _w, 'REPLACE')
_vg = ob_scorpion.vertex_groups.new(name='Bone.047')
for _i, _w in zip([62, 63, 79, 152, 167, 263, 378, 397, 398, 399], [1.001, 1.0, 0.9584, 0.9485, 0.9996, 1.001, 1.001, 0.9461, 1.002, 1.001]): _vg.add([_i], _w, 'REPLACE')
_vg = ob_scorpion.vertex_groups.new(name='Bone.026')
for _i, _w in zip([0, 10, 43, 46, 48, 51, 52, 56, 81, 137, 138, 141, 142, 143, 169, 172, 176, 177, 189, 191, 222, 226, 244, 247, 252, 258, 259, 260, 305], [0.06388, 0.01231, 0.01538, 0.07357, 0.4262, 0.07836, 0.5417, 0.004319, 0.6273, 0.06664, 0.0538, 0.4415, 0.05653, 0.06005, 0.1486, 0.2005, 0.02004, 0.4376, 0.05008, 0.5517, 0.2555, 0.07418, 0.09476, 0.01486, 0.1091, 0.009349, 0.09645, 0.2051, 0.06012]): _vg.add([_i], _w, 'REPLACE')
_vg = ob_scorpion.vertex_groups.new(name='Bone.034')
for _i, _w in zip([43, 46, 48, 52, 53, 54, 55, 81, 82, 136, 137, 138, 141, 169, 172, 177, 191, 222, 244, 252, 259, 260, 353, 354, 355, 357, 358, 359], [0.03297, 0.08823, 0.3903, 0.09256, 0.9797, 0.1274, 0.7513, 0.1672, 0.9901, 1.005, 0.9014, 0.8931, 0.09148, 0.04018, 0.2565, 0.2572, 0.09315, 0.08102, 0.09323, 0.713, 0.04056, 0.01839, 0.9875, 0.9975, 0.8165, 0.3556, 1.007, 0.01621]): _vg.add([_i], _w, 'REPLACE')
_vg = ob_scorpion.vertex_groups.new(name='Bone.041')
for _i, _w in zip([49, 50, 54, 55, 139, 140, 267, 355, 356, 357, 359], [1.005, 1.022, 0.8726, 0.2487, 1.002, 0.9792, 1.005, 0.1835, 1.006, 0.6445, 0.9669]): _vg.add([_i], _w, 'REPLACE')
_vg = ob_scorpion.vertex_groups.new(name='Bone.027')
for _i, _w in zip([7, 47, 51, 52, 64, 78, 92, 142, 166, 176, 179, 189, 191, 226, 227, 246, 250, 258, 260, 272, 275, 276, 277, 361, 374, 414], [0.1574, 0.3789, 0.09722, 0.02095, 0.2105, 0.5894, 0.1172, 0.04608, 0.02447, 0.1861, 0.5536, 0.5783, 0.04482, 0.03158, 0.1946, 0.037, 0.4195, 0.574, 0.04023, 0.02278, 0.006707, 0.3152, 0.9044, 0.024, 0.07804, 0.04796]): _vg.add([_i], _w, 'REPLACE')
_vg = ob_scorpion.vertex_groups.new(name='Bone.035')
for _i, _w in zip([6, 7, 47, 64, 90, 91, 92, 179, 196, 250, 258, 270, 271, 272, 273, 274, 275, 276, 277], [0.04511, 0.706, 0.1283, 0.08585, 0.5166, 0.9814, 0.7999, 0.1853, 0.9843, 0.1499, 0.01585, 0.005025, 0.9422, 0.9553, 0.9968, 0.9921, 0.9571, 0.1707, 0.03265]): _vg.add([_i], _w, 'REPLACE')
_vg = ob_scorpion.vertex_groups.new(name='Bone.046')
for _i, _w in zip([5, 6, 90, 264, 265, 268, 269, 270, 271], [0.9997, 0.9525, 0.4836, 1.003, 0.999, 1.003, 0.9904, 0.9725, 0.05846]): _vg.add([_i], _w, 'REPLACE')
_vg = ob_scorpion.vertex_groups.new(name='Bone.028')
for _i, _w in zip([0, 2, 10, 23, 46, 48, 52, 89, 108, 109, 141, 172, 176, 189, 191, 222, 226, 240, 241, 244, 248, 259, 260, 305, 306, 360], [0.1048, 0.12, 0.1265, 0.1481, 0.06562, 0.05861, 0.03771, 0.6295, 0.002828, 0.0237, 0.1454, 0.07008, 0.07106, 0.004666, 0.1183, 0.3335, 0.03802, 0.005954, 0.4025, 0.2832, 0.06164, 0.3972, 0.4218, 0.481, 0.009131, 0.05358]): _vg.add([_i], _w, 'REPLACE')
_vg = ob_scorpion.vertex_groups.new(name='Bone.036')
for _i, _w in zip([2, 10, 43, 46, 48, 86, 87, 89, 132, 133, 134, 138, 172, 191, 209, 222, 241, 244, 248, 252, 259, 260, 305, 347, 348, 349, 350, 352, 409], [0.03752, 0.007829, 0.9083, 0.7602, 0.06543, 0.02621, 0.9894, 0.1921, 0.9942, 0.9998, 0.0008749, 0.003207, 0.4577, 0.05757, 0.9989, 0.004066, 0.3453, 0.5084, 0.8938, 0.1368, 0.3228, 0.009752, 0.05132, 0.9989, 0.9992, 0.7969, 0.04075, 0.02982, 0.9958]): _vg.add([_i], _w, 'REPLACE')
_vg = ob_scorpion.vertex_groups.new(name='Bone.042')
for _i, _w in zip([44, 45, 86, 134, 135, 173, 349, 350, 351, 352, 410], [1.001, 1.005, 0.9623, 0.9747, 1.0, 1.0, 0.2033, 0.9547, 1.001, 0.9605, 1.005]): _vg.add([_i], _w, 'REPLACE')
_vg = ob_scorpion.vertex_groups.new(name='Bone.029')
for _i, _w in zip([0, 1, 3, 4, 42, 47, 64, 78, 92, 93, 109, 114, 115, 176, 179, 189, 226, 227, 234, 251, 276, 278, 306, 360, 361, 411, 414], [0.04999, 0.1706, 0.8237, 0.01317, 0.1479, 0.2309, 0.491, 0.07786, 0.03128, 0.2575, 0.0188, 0.146, 0.1163, 0.0457, 0.07827, 0.01786, 0.0208, 0.1589, 0.06205, 0.9634, 0.2845, 0.5818, 0.07958, 0.1192, 0.5447, 0.7683, 0.5622]): _vg.add([_i], _w, 'REPLACE')
_vg = ob_scorpion.vertex_groups.new(name='Bone.037')
for _i, _w in zip([9, 42, 47, 64, 88, 93, 115, 175, 179, 194, 211, 276, 278, 342, 343, 346, 411, 414], [0.9718, 0.8308, 0.1196, 0.1012, 0.996, 0.7021, 0.01086, 0.04329, 0.0254, 0.05457, 0.9907, 0.07742, 0.3495, 1.001, 0.1653, 0.9426, 0.1117, 0.317]): _vg.add([_i], _w, 'REPLACE')
_vg = ob_scorpion.vertex_groups.new(name='Bone.045')
for _i, _w in zip([8, 9, 174, 175, 194, 197, 210, 279, 343, 344, 345, 346], [1.0, 0.02344, 1.001, 0.9535, 0.9458, 1.01, 0.9997, 1.0, 0.8351, 1.005, 1.0, 0.05915]): _vg.add([_i], _w, 'REPLACE')
_vg = ob_scorpion.vertex_groups.new(name='Bone.030')
for _i, _w in zip([1, 3, 4, 20, 21, 24, 26, 31, 107, 109, 114, 115, 117, 118, 123, 234, 239, 306, 308, 322, 324, 360, 361, 411], [0.4802, 0.07997, 0.6164, 0.01478, 0.004979, 0.05278, 0.0907, 0.02493, 0.1194, 0.07497, 0.6721, 0.147, 0.08808, 0.1144, 0.03276, 0.5298, 0.4739, 0.1358, 0.01801, 0.003626, 0.00781, 0.009256, 0.1069, 0.05978]): _vg.add([_i], _w, 'REPLACE')
_vg = ob_scorpion.vertex_groups.new(name='Bone.039')
for _i, _w in zip([1, 3, 4, 20, 24, 26, 31, 33, 34, 35, 36, 107, 114, 117, 118, 119, 123, 192, 233, 234, 239, 257, 306, 322, 324, 325, 326, 327, 328, 329, 330, 331], [0.08886, 0.01769, 0.2285, 0.1767, 0.07037, 0.05181, 0.1319, 0.0404, 0.9952, 0.9642, 0.005717, 0.1528, 0.112, 0.8258, 0.7674, 0.9703, 0.2273, 0.07709, 0.01854, 0.151, 0.4876, 0.9915, 0.006501, 0.9656, 0.01974, 0.9835, 0.9945, 0.9993, 0.9971, 0.9623, 0.2241, 0.1249]): _vg.add([_i], _w, 'REPLACE')
_vg = ob_scorpion.vertex_groups.new(name='Bone.044')
for _i, _w in zip([35, 36, 37, 119, 120, 121, 122, 183, 329, 330, 331, 332, 333, 334], [0.02182, 0.9721, 1.002, 0.01028, 0.9931, 0.9991, 1.001, 1.0, 0.02552, 0.7759, 0.8752, 1.0, 1.05, 1.002]): _vg.add([_i], _w, 'REPLACE')
_vg = ob_scorpion.vertex_groups.new(name='Bone.031')
for _i, _w in zip([0, 2, 10, 22, 23, 25, 32, 106, 108, 109, 116, 182, 222, 240, 241, 254, 305, 306, 308, 324, 360], [0.0145, 0.5217, 0.0741, 0.01967, 0.4149, 0.004889, 0.06744, 0.05198, 0.09185, 0.09062, 0.01625, 0.4737, 0.03215, 0.4306, 0.1151, 0.08911, 0.1542, 0.04723, 0.02043, 0.05823, 0.0385]): _vg.add([_i], _w, 'REPLACE')
_vg = ob_scorpion.vertex_groups.new(name='Bone.038')
for _i, _w in zip([2, 11, 21, 22, 23, 25, 26, 27, 28, 30, 32, 41, 89, 105, 106, 108, 109, 110, 111, 112, 113, 116, 182, 193, 198, 236, 240, 241, 249, 254, 255, 256, 305, 307, 308, 309, 310, 311, 312, 313, 314, 315, 323], [0.193, 0.1062, 0.06288, 0.1926, 0.08414, 0.9605, 0.002194, 1.006, 1.0, 0.004563, 0.05343, 0.001985, 0.07895, 0.03265, 0.8658, 0.5014, 0.01338, 0.963, 0.9956, 0.5117, 0.1286, 0.1807, 0.1549, 0.02321, 0.004849, 0.05131, 0.5104, 0.09011, 0.1876, 0.3629, 0.8827, 0.9008, 0.04799, 0.9615, 0.08739, 0.998, 0.974, 1.003, 1.014, 0.9172, 0.06023, 0.1077, 0.08094]): _vg.add([_i], _w, 'REPLACE')
_vg = ob_scorpion.vertex_groups.new(name='Bone.043')
for _i, _w in zip([29, 30, 110, 112, 113, 199, 266, 313, 314, 315, 316, 317, 318, 319, 320, 321], [1.009, 0.9727, 0.02409, 0.4883, 0.8714, 1.0, 1.0, 0.08274, 0.9398, 0.8923, 0.9755, 0.9971, 0.9956, 1.0, 0.9983, 1.0]): _vg.add([_i], _w, 'REPLACE')
_vg = ob_scorpion.vertex_groups.new(name='Bone.001')
for _i, _w in zip([11, 13, 18, 19, 38, 40, 41, 94, 95, 96, 97, 98, 99, 100, 104, 105, 124, 130, 131, 192, 198, 200, 201, 233, 236, 253, 280, 281, 282, 283, 284, 285, 286, 294, 295, 296, 297, 302, 303, 323, 335, 336, 339, 340, 341, 415, 416, 417], [0.004126, 0.9765, 0.8141, 0.1328, 0.1196, 0.2696, 0.09693, 0.8214, 0.7993, 0.8905, 0.1572, 0.4915, 0.668, 0.9688, 0.8867, 0.07062, 0.9993, 0.8089, 0.314, 0.01728, 0.008924, 0.8905, 0.9735, 0.04319, 0.05584, 0.1412, 0.07091, 0.0968, 1.004, 0.979, 0.9557, 0.9652, 0.1159, 0.2018, 0.926, 0.07266, 0.05263, 0.1499, 0.05917, 0.01441, 0.8693, 0.1283, 0.03288, 0.7863, 0.188, 0.3712, 0.7841, 0.9492]): _vg.add([_i], _w, 'REPLACE')
_vg = ob_scorpion.vertex_groups.new(name='Bone.002')
for _i, _w in zip([14, 38, 95, 101, 102, 103, 104, 125, 129, 184, 187, 200, 284, 285, 286, 287, 288, 294, 295, 298, 299, 335, 336, 337, 338, 339, 418, 419], [0.1974, 0.8787, 0.2003, 0.7501, 0.02237, 0.8448, 0.1098, 0.8505, 0.1433, 0.7711, 0.9757, 0.1092, 0.03591, 0.01747, 0.882, 1.001, 0.01486, 0.8007, 0.07088, 0.9909, 0.9249, 0.13, 0.8703, 0.1717, 0.9752, 0.9563, 0.07506, 0.1776]): _vg.add([_i], _w, 'REPLACE')
_vg = ob_scorpion.vertex_groups.new(name='Bone.003')
for _i, _w in zip([12, 14, 15, 16, 101, 102, 103, 125, 128, 129, 184, 215, 288, 289, 290, 291, 292, 299, 300, 301, 337, 418, 419], [0.01805, 0.804, 0.9915, 0.04108, 0.2532, 0.9668, 0.154, 0.1483, 1.027, 0.8559, 0.2272, 0.05174, 0.9805, 0.9892, 0.836, 0.9688, 0.05692, 0.07246, 0.9571, 0.03716, 0.8282, 0.9236, 0.8204]): _vg.add([_i], _w, 'REPLACE')
_vg = ob_scorpion.vertex_groups.new(name='Bone.004')
for _i, _w in zip([12, 16, 17, 39, 126, 127, 212, 214, 215, 290, 291, 292, 293, 300, 301, 412, 413], [0.9659, 0.9432, 0.8559, 0.8709, 0.5583, 0.4832, 0.5367, 0.7896, 0.9392, 0.16, 0.01432, 0.9491, 0.2055, 0.06347, 0.9483, 0.05835, 0.8467]): _vg.add([_i], _w, 'REPLACE')
_vg = ob_scorpion.vertex_groups.new(name='Bone.005')
for _i, _w in zip([17, 39, 126, 127, 212, 213, 214, 293, 412, 413], [0.1411, 0.1229, 0.4408, 0.5166, 0.4626, 0.9935, 0.2077, 0.7939, 0.9416, 0.1488]): _vg.add([_i], _w, 'REPLACE')
_m = ob_scorpion.modifiers.new('Armature', 'ARMATURE')
_m.object = ob_armature
ob_scorpion_outline.parent = ob_armature
ob_scorpion_outline.matrix_parent_inverse = Matrix(((1.0, 0.0, 0.0, 0.07017), (0.0, 0.08716, 0.9962, -0.5029), (0.0, -0.9962, 0.08716, 0.755), (0.0, 0.0, 0.0, 1.0)))
ob_scorpion_outline.location = (0.0, 0.0, 0.0)
ob_scorpion_outline.lineart.crease_threshold = 0.0
_vg = ob_scorpion_outline.vertex_groups.new(name='Bone')
for _i, _w in zip([1, 2, 4, 10, 11, 18, 19, 20, 21, 22, 23, 24, 26, 31, 32, 33, 40, 41, 94, 96, 97, 98, 99, 105, 106, 107, 108, 109, 115, 116, 117, 118, 123, 130, 131, 182, 192, 193, 198, 233, 234, 236, 249, 253, 254, 255, 256, 280, 281, 296, 297, 302, 303, 304, 306, 308, 323, 324, 340, 341, 360, 415, 416, 417], [0.07899, 0.03797, 0.0206, 0.06469, 0.8199, 0.1823, 0.8531, 0.7591, 0.781, 0.7034, 0.073, 0.8106, 0.6997, 0.7874, 0.8212, 0.8708, 0.7211, 0.8611, 0.1767, 0.1089, 0.8322, 0.507, 0.3274, 0.8759, 0.06617, 0.6553, 0.3143, 0.1894, 0.09933, 0.7574, 0.07296, 0.1141, 0.6541, 0.1864, 0.6773, 0.21, 0.858, 0.9052, 0.8749, 0.8764, 0.1567, 0.8627, 0.7581, 0.8394, 0.5094, 0.08577, 0.06619, 0.8858, 0.8611, 0.9038, 0.9179, 0.8297, 0.9138, 0.9122, 0.103, 0.6701, 0.8626, 0.6924, 0.208, 0.7937, 0.009151, 0.6173, 0.213, 0.05126]): _vg.add([_i], _w, 'REPLACE')
_vg = ob_scorpion_outline.vertex_groups.new(name='Bone.008')
for _i, _w in zip([0, 1, 2, 4, 10, 21, 23, 26, 89, 107, 108, 109, 114, 115, 123, 176, 182, 189, 191, 222, 226, 227, 234, 259, 260, 305, 306, 308, 324, 360, 361, 411], [0.1644, 0.1079, 0.01741, 0.06704, 0.539, 0.05898, 0.1456, 0.07469, 0.03145, 0.004274, 0.008721, 0.4681, 0.008326, 0.4852, 0.0105, 0.121, 0.09558, 0.02022, 0.009438, 0.02825, 0.04217, 0.05701, 0.06028, 0.04973, 0.109, 0.06069, 0.464, 0.1131, 0.1074, 0.4635, 0.1087, 0.01032]): _vg.add([_i], _w, 'REPLACE')
_vg = ob_scorpion_outline.vertex_groups.new(name='Bone.009')
for _i, _w in zip([0, 1, 10, 23, 47, 64, 78, 109, 115, 141, 142, 176, 179, 189, 222, 226, 227, 258, 260, 276, 305, 306, 360, 361], [0.4391, 0.006858, 0.05091, 0.01475, 0.06083, 0.07769, 0.1227, 0.006175, 0.03069, 0.1071, 0.09709, 0.4116, 0.003796, 0.1159, 0.109, 0.555, 0.4289, 0.02171, 0.06923, 0.1257, 0.05872, 0.05876, 0.1601, 0.1011]): _vg.add([_i], _w, 'REPLACE')
_vg = ob_scorpion_outline.vertex_groups.new(name='Bone.006')
for _i, _w in zip([0, 78, 141, 142, 222, 226, 227, 232, 379], [0.0285, 0.05066, 0.08252, 0.5218, 0.04034, 0.1079, 0.01609, 0.002912, 0.04323]): _vg.add([_i], _w, 'REPLACE')
_vg = ob_scorpion_outline.vertex_groups.new(name='Bone.007')
for _i, _w in zip([51, 57, 68, 141, 142, 143, 153, 166, 178, 222, 230, 232, 242, 243, 245, 261, 373, 379], [0.09621, 0.1009, 0.0005768, 0.05464, 0.05939, 0.3017, 0.08916, 0.02098, 0.00308, 0.005893, 0.05145, 0.2657, 0.1526, 0.01481, 0.6266, 0.7238, 0.5976, 0.4527]): _vg.add([_i], _w, 'REPLACE')
_vg = ob_scorpion_outline.vertex_groups.new(name='Bone.010')
for _i, _w in zip([57, 67, 68, 142, 143, 150, 153, 168, 178, 205, 206, 207, 223, 230, 231, 235, 238, 247, 261, 373, 380], [0.7361, 0.1322, 0.878, 0.09324, 0.4125, 0.003858, 0.6835, 0.7841, 0.05168, 0.9595, 0.07315, 0.9572, 0.6906, 0.8697, 0.793, 0.155, 0.03341, 0.07675, 0.0702, 0.2142, 0.1045]): _vg.add([_i], _w, 'REPLACE')
_vg = ob_scorpion_outline.vertex_groups.new(name='Bone.013')
for _i, _w in zip([57, 66, 67, 143, 144, 150, 153, 168, 186, 188, 202, 206, 223, 231, 235, 370, 380, 381], [0.1189, 0.1139, 0.85, 0.02518, 0.128, 0.893, 0.1478, 0.1779, 0.08584, 0.003474, 0.09298, 0.8933, 0.2884, 0.195, 0.8179, 0.09542, 0.8163, 0.05672]): _vg.add([_i], _w, 'REPLACE')
_vg = ob_scorpion_outline.vertex_groups.new(name='Bone.014')
for _i, _w in zip([58, 60, 61, 65, 66, 144, 147, 150, 154, 186, 188, 202, 203, 206, 224, 362, 366, 367, 368, 369, 370, 371, 372, 380, 381], [0.01398, 0.1929, 0.4362, 0.5552, 0.9106, 0.8484, 0.05535, 0.07687, 0.9787, 0.9002, 0.8646, 0.8931, 0.926, 0.01244, 0.1767, 0.1035, 0.1488, 0.01652, 0.05633, 0.8839, 0.9264, 0.07637, 0.07639, 0.07056, 0.9176]): _vg.add([_i], _w, 'REPLACE')
_vg = ob_scorpion_outline.vertex_groups.new(name='Bone.017')
for _i, _w in zip([58, 60, 61, 65, 80, 147, 154, 188, 204, 224, 362, 364, 366, 367, 368, 369, 371, 372], [0.7047, 0.02807, 0.5558, 0.4402, 0.07969, 0.7929, 0.001565, 0.1022, 0.09007, 0.8028, 0.6349, 0.004806, 0.1556, 0.1716, 0.053, 0.06424, 0.8088, 0.06102]): _vg.add([_i], _w, 'REPLACE')
_vg = ob_scorpion_outline.vertex_groups.new(name='Bone.019')
for _i, _w in zip([58, 59, 60, 80, 145, 146, 147, 148, 149, 203, 204, 216, 218, 219, 362, 363, 364, 365, 366, 367, 368, 369, 371, 372], [0.2635, 0.9874, 0.7661, 0.9079, 0.995, 1.006, 0.1515, 0.9593, 0.9826, 0.044, 0.9028, 1.001, 1.007, 1.002, 0.2624, 0.9971, 0.9631, 0.9907, 0.6956, 0.7952, 0.8904, 0.04021, 0.1151, 0.8619]): _vg.add([_i], _w, 'REPLACE')
_vg = ob_scorpion_outline.vertex_groups.new(name='Bone.011')
for _i, _w in zip([68, 69, 142, 155, 178, 190, 207, 225, 228, 230, 232, 238, 242, 243, 245, 373, 379, 382, 383, 384], [0.09203, 0.8595, 0.02635, 0.9313, 0.9119, 0.881, 0.01167, 0.0695, 0.908, 0.008962, 0.6072, 0.9261, 0.6457, 0.08261, 0.1614, 0.1225, 0.3745, 0.9098, 0.03123, 0.1385]): _vg.add([_i], _w, 'REPLACE')
_vg = ob_scorpion_outline.vertex_groups.new(name='Bone.012')
for _i, _w in zip([69, 71, 155, 156, 190, 225, 382, 384, 385], [0.1281, 0.04017, 0.06083, 0.008863, 0.1186, 0.8467, 0.06132, 0.8321, 0.0539]): _vg.add([_i], _w, 'REPLACE')
_vg = ob_scorpion_outline.vertex_groups.new(name='Bone.015')
for _i, _w in zip([70, 71, 72, 73, 156, 158, 159, 161, 185, 195, 225, 228, 229, 237, 383, 384, 385, 386, 387, 388, 389], [0.8018, 0.8799, 0.1822, 0.09707, 0.9576, 0.1005, 0.2536, 0.03855, 0.18, 0.03684, 0.08035, 0.03526, 0.8994, 0.9236, 0.9413, 0.0009808, 0.9418, 0.9346, 0.9747, 0.05308, 0.1217]): _vg.add([_i], _w, 'REPLACE')
_vg = ob_scorpion_outline.vertex_groups.new(name='Bone.016')
for _i, _w in zip([70, 72, 73, 74, 157, 158, 159, 160, 161, 185, 195, 229, 237, 388, 389, 390], [0.1844, 0.04998, 0.1017, 0.1762, 0.8078, 0.6939, 0.3172, 0.08349, 0.04751, 0.7789, 0.1929, 0.03832, 0.07024, 0.8926, 0.1141, 0.02559]): _vg.add([_i], _w, 'REPLACE')
_vg = ob_scorpion_outline.vertex_groups.new(name='Bone.018')
for _i, _w in zip([71, 72, 73, 74, 75, 76, 77, 157, 158, 159, 160, 161, 162, 163, 164, 185, 195, 217, 220, 221, 229, 386, 388, 389, 390, 391, 392, 393], [0.0537, 0.7626, 0.8004, 0.7989, 1.006, 0.9994, 0.9993, 0.1716, 0.2053, 0.4222, 0.9131, 0.9065, 0.9994, 0.9912, 0.9969, 0.02933, 0.7626, 0.9988, 0.9989, 0.997, 0.01457, 0.04762, 0.05418, 0.76, 0.9499, 0.9977, 0.9996, 0.9814]): _vg.add([_i], _w, 'REPLACE')
_vg = ob_scorpion_outline.vertex_groups.new(name='Bone.024')
for _i, _w in zip([51, 52, 56, 57, 81, 143, 153, 168, 169, 177, 189, 191, 245, 247, 258, 261, 373, 400, 401], [0.6345, 0.192, 0.8279, 0.0003455, 0.1518, 0.09056, 0.01133, 0.01961, 0.6595, 0.2165, 0.04006, 0.04782, 0.0196, 0.7688, 0.1341, 0.1123, 0.01449, 0.1316, 0.05802]): _vg.add([_i], _w, 'REPLACE')
_vg = ob_scorpion_outline.vertex_groups.new(name='Bone.032')
for _i, _w in zip([56, 83, 169, 181, 247, 400, 401, 402], [0.1025, 0.8924, 0.1052, 0.05309, 0.06919, 0.7978, 0.9038, 0.05245]): _vg.add([_i], _w, 'REPLACE')
_vg = ob_scorpion_outline.vertex_groups.new(name='Bone.040')
for _i, _w in zip([83, 84, 85, 170, 171, 180, 181, 208, 262, 400, 402, 403, 404, 405, 406, 407, 408], [0.09679, 0.9969, 1.0, 0.9973, 1.0, 1.0, 0.9446, 1.0, 1.0, 0.05244, 0.9463, 0.9803, 0.9984, 1.0, 1.0, 1.0, 1.0]): _vg.add([_i], _w, 'REPLACE')
_vg = ob_scorpion_outline.vertex_groups.new(name='Bone.025')
for _i, _w in zip([7, 47, 78, 166, 179, 189, 232, 242, 243, 245, 246, 250, 258, 261, 374, 376, 379, 394, 395], [0.1085, 0.01672, 0.07117, 0.8297, 0.06837, 0.01952, 0.04352, 0.1488, 0.7924, 0.1291, 0.8807, 0.3734, 0.1125, 0.006337, 0.769, 0.05152, 0.06124, 0.002845, 0.1819]): _vg.add([_i], _w, 'REPLACE')
_vg = ob_scorpion_outline.vertex_groups.new(name='Bone.033')
for _i, _w in zip([79, 151, 152, 165, 166, 243, 246, 250, 374, 375, 376, 377, 394, 395, 396, 397], [0.03321, 0.9986, 0.0509, 0.9921, 0.07088, 0.06586, 0.02561, 0.01202, 0.1013, 1.0, 0.9413, 0.9757, 0.9694, 0.7913, 0.9718, 0.05331]): _vg.add([_i], _w, 'REPLACE')
_vg = ob_scorpion_outline.vertex_groups.new(name='Bone.047')
for _i, _w in zip([62, 63, 79, 152, 167, 263, 378, 397, 398, 399], [1.001, 1.0, 0.9584, 0.9485, 0.9996, 1.001, 1.001, 0.9461, 1.002, 1.001]): _vg.add([_i], _w, 'REPLACE')
_vg = ob_scorpion_outline.vertex_groups.new(name='Bone.026')
for _i, _w in zip([0, 10, 43, 46, 48, 51, 52, 56, 81, 137, 138, 141, 142, 143, 169, 172, 176, 177, 189, 191, 222, 226, 244, 247, 252, 258, 259, 260, 305], [0.06388, 0.01231, 0.01538, 0.07357, 0.4262, 0.07836, 0.5417, 0.004319, 0.6273, 0.06664, 0.0538, 0.4415, 0.05653, 0.06005, 0.1486, 0.2005, 0.02004, 0.4376, 0.05008, 0.5517, 0.2555, 0.07418, 0.09476, 0.01486, 0.1091, 0.009349, 0.09645, 0.2051, 0.06012]): _vg.add([_i], _w, 'REPLACE')
_vg = ob_scorpion_outline.vertex_groups.new(name='Bone.034')
for _i, _w in zip([43, 46, 48, 52, 53, 54, 55, 81, 82, 136, 137, 138, 141, 169, 172, 177, 191, 222, 244, 252, 259, 260, 353, 354, 355, 357, 358, 359], [0.03297, 0.08823, 0.3903, 0.09256, 0.9797, 0.1274, 0.7513, 0.1672, 0.9901, 1.005, 0.9014, 0.8931, 0.09148, 0.04018, 0.2565, 0.2572, 0.09315, 0.08102, 0.09323, 0.713, 0.04056, 0.01839, 0.9875, 0.9975, 0.8165, 0.3556, 1.007, 0.01621]): _vg.add([_i], _w, 'REPLACE')
_vg = ob_scorpion_outline.vertex_groups.new(name='Bone.041')
for _i, _w in zip([49, 50, 54, 55, 139, 140, 267, 355, 356, 357, 359], [1.005, 1.022, 0.8726, 0.2487, 1.002, 0.9792, 1.005, 0.1835, 1.006, 0.6445, 0.9669]): _vg.add([_i], _w, 'REPLACE')
_vg = ob_scorpion_outline.vertex_groups.new(name='Bone.027')
for _i, _w in zip([7, 47, 51, 52, 64, 78, 92, 142, 166, 176, 179, 189, 191, 226, 227, 246, 250, 258, 260, 272, 275, 276, 277, 361, 374, 414], [0.1574, 0.3789, 0.09722, 0.02095, 0.2105, 0.5894, 0.1172, 0.04608, 0.02447, 0.1861, 0.5536, 0.5783, 0.04482, 0.03158, 0.1946, 0.037, 0.4195, 0.574, 0.04023, 0.02278, 0.006707, 0.3152, 0.9044, 0.024, 0.07804, 0.04796]): _vg.add([_i], _w, 'REPLACE')
_vg = ob_scorpion_outline.vertex_groups.new(name='Bone.035')
for _i, _w in zip([6, 7, 47, 64, 90, 91, 92, 179, 196, 250, 258, 270, 271, 272, 273, 274, 275, 276, 277], [0.04511, 0.706, 0.1283, 0.08585, 0.5166, 0.9814, 0.7999, 0.1853, 0.9843, 0.1499, 0.01585, 0.005025, 0.9422, 0.9553, 0.9968, 0.9921, 0.9571, 0.1707, 0.03265]): _vg.add([_i], _w, 'REPLACE')
_vg = ob_scorpion_outline.vertex_groups.new(name='Bone.046')
for _i, _w in zip([5, 6, 90, 264, 265, 268, 269, 270, 271], [0.9997, 0.9525, 0.4836, 1.003, 0.999, 1.003, 0.9904, 0.9725, 0.05846]): _vg.add([_i], _w, 'REPLACE')
_vg = ob_scorpion_outline.vertex_groups.new(name='Bone.028')
for _i, _w in zip([0, 2, 10, 23, 46, 48, 52, 89, 108, 109, 141, 172, 176, 189, 191, 222, 226, 240, 241, 244, 248, 259, 260, 305, 306, 360], [0.1048, 0.12, 0.1265, 0.1481, 0.06562, 0.05861, 0.03771, 0.6295, 0.002828, 0.0237, 0.1454, 0.07008, 0.07106, 0.004666, 0.1183, 0.3335, 0.03802, 0.005954, 0.4025, 0.2832, 0.06164, 0.3972, 0.4218, 0.481, 0.009131, 0.05358]): _vg.add([_i], _w, 'REPLACE')
_vg = ob_scorpion_outline.vertex_groups.new(name='Bone.036')
for _i, _w in zip([2, 10, 43, 46, 48, 86, 87, 89, 132, 133, 134, 138, 172, 191, 209, 222, 241, 244, 248, 252, 259, 260, 305, 347, 348, 349, 350, 352, 409], [0.03752, 0.007829, 0.9083, 0.7602, 0.06543, 0.02621, 0.9894, 0.1921, 0.9942, 0.9998, 0.0008749, 0.003207, 0.4577, 0.05757, 0.9989, 0.004066, 0.3453, 0.5084, 0.8938, 0.1368, 0.3228, 0.009752, 0.05132, 0.9989, 0.9992, 0.7969, 0.04075, 0.02982, 0.9958]): _vg.add([_i], _w, 'REPLACE')
_vg = ob_scorpion_outline.vertex_groups.new(name='Bone.042')
for _i, _w in zip([44, 45, 86, 134, 135, 173, 349, 350, 351, 352, 410], [1.001, 1.005, 0.9623, 0.9747, 1.0, 1.0, 0.2033, 0.9547, 1.001, 0.9605, 1.005]): _vg.add([_i], _w, 'REPLACE')
_vg = ob_scorpion_outline.vertex_groups.new(name='Bone.029')
for _i, _w in zip([0, 1, 3, 4, 42, 47, 64, 78, 92, 93, 109, 114, 115, 176, 179, 189, 226, 227, 234, 251, 276, 278, 306, 360, 361, 411, 414], [0.04999, 0.1706, 0.8237, 0.01317, 0.1479, 0.2309, 0.491, 0.07786, 0.03128, 0.2575, 0.0188, 0.146, 0.1163, 0.0457, 0.07827, 0.01786, 0.0208, 0.1589, 0.06205, 0.9634, 0.2845, 0.5818, 0.07958, 0.1192, 0.5447, 0.7683, 0.5622]): _vg.add([_i], _w, 'REPLACE')
_vg = ob_scorpion_outline.vertex_groups.new(name='Bone.037')
for _i, _w in zip([9, 42, 47, 64, 88, 93, 115, 175, 179, 194, 211, 276, 278, 342, 343, 346, 411, 414], [0.9718, 0.8308, 0.1196, 0.1012, 0.996, 0.7021, 0.01086, 0.04329, 0.0254, 0.05457, 0.9907, 0.07742, 0.3495, 1.001, 0.1653, 0.9426, 0.1117, 0.317]): _vg.add([_i], _w, 'REPLACE')
_vg = ob_scorpion_outline.vertex_groups.new(name='Bone.045')
for _i, _w in zip([8, 9, 174, 175, 194, 197, 210, 279, 343, 344, 345, 346], [1.0, 0.02344, 1.001, 0.9535, 0.9458, 1.01, 0.9997, 1.0, 0.8351, 1.005, 1.0, 0.05915]): _vg.add([_i], _w, 'REPLACE')
_vg = ob_scorpion_outline.vertex_groups.new(name='Bone.030')
for _i, _w in zip([1, 3, 4, 20, 21, 24, 26, 31, 107, 109, 114, 115, 117, 118, 123, 234, 239, 306, 308, 322, 324, 360, 361, 411], [0.4802, 0.07997, 0.6164, 0.01478, 0.004979, 0.05278, 0.0907, 0.02493, 0.1194, 0.07497, 0.6721, 0.147, 0.08808, 0.1144, 0.03276, 0.5298, 0.4739, 0.1358, 0.01801, 0.003626, 0.00781, 0.009256, 0.1069, 0.05978]): _vg.add([_i], _w, 'REPLACE')
_vg = ob_scorpion_outline.vertex_groups.new(name='Bone.039')
for _i, _w in zip([1, 3, 4, 20, 24, 26, 31, 33, 34, 35, 36, 107, 114, 117, 118, 119, 123, 192, 233, 234, 239, 257, 306, 322, 324, 325, 326, 327, 328, 329, 330, 331], [0.08886, 0.01769, 0.2285, 0.1767, 0.07037, 0.05181, 0.1319, 0.0404, 0.9952, 0.9642, 0.005717, 0.1528, 0.112, 0.8258, 0.7674, 0.9703, 0.2273, 0.07709, 0.01854, 0.151, 0.4876, 0.9915, 0.006501, 0.9656, 0.01974, 0.9835, 0.9945, 0.9993, 0.9971, 0.9623, 0.2241, 0.1249]): _vg.add([_i], _w, 'REPLACE')
_vg = ob_scorpion_outline.vertex_groups.new(name='Bone.044')
for _i, _w in zip([35, 36, 37, 119, 120, 121, 122, 183, 329, 330, 331, 332, 333, 334], [0.02182, 0.9721, 1.002, 0.01028, 0.9931, 0.9991, 1.001, 1.0, 0.02552, 0.7759, 0.8752, 1.0, 1.05, 1.002]): _vg.add([_i], _w, 'REPLACE')
_vg = ob_scorpion_outline.vertex_groups.new(name='Bone.031')
for _i, _w in zip([0, 2, 10, 22, 23, 25, 32, 106, 108, 109, 116, 182, 222, 240, 241, 254, 305, 306, 308, 324, 360], [0.0145, 0.5217, 0.0741, 0.01967, 0.4149, 0.004889, 0.06744, 0.05198, 0.09185, 0.09062, 0.01625, 0.4737, 0.03215, 0.4306, 0.1151, 0.08911, 0.1542, 0.04723, 0.02043, 0.05823, 0.0385]): _vg.add([_i], _w, 'REPLACE')
_vg = ob_scorpion_outline.vertex_groups.new(name='Bone.038')
for _i, _w in zip([2, 11, 21, 22, 23, 25, 26, 27, 28, 30, 32, 41, 89, 105, 106, 108, 109, 110, 111, 112, 113, 116, 182, 193, 198, 236, 240, 241, 249, 254, 255, 256, 305, 307, 308, 309, 310, 311, 312, 313, 314, 315, 323], [0.193, 0.1062, 0.06288, 0.1926, 0.08414, 0.9605, 0.002194, 1.006, 1.0, 0.004563, 0.05343, 0.001985, 0.07895, 0.03265, 0.8658, 0.5014, 0.01338, 0.963, 0.9956, 0.5117, 0.1286, 0.1807, 0.1549, 0.02321, 0.004849, 0.05131, 0.5104, 0.09011, 0.1876, 0.3629, 0.8827, 0.9008, 0.04799, 0.9615, 0.08739, 0.998, 0.974, 1.003, 1.014, 0.9172, 0.06023, 0.1077, 0.08094]): _vg.add([_i], _w, 'REPLACE')
_vg = ob_scorpion_outline.vertex_groups.new(name='Bone.043')
for _i, _w in zip([29, 30, 110, 112, 113, 199, 266, 313, 314, 315, 316, 317, 318, 319, 320, 321], [1.009, 0.9727, 0.02409, 0.4883, 0.8714, 1.0, 1.0, 0.08274, 0.9398, 0.8923, 0.9755, 0.9971, 0.9956, 1.0, 0.9983, 1.0]): _vg.add([_i], _w, 'REPLACE')
_vg = ob_scorpion_outline.vertex_groups.new(name='Bone.001')
for _i, _w in zip([11, 13, 18, 19, 38, 40, 41, 94, 95, 96, 97, 98, 99, 100, 104, 105, 124, 130, 131, 192, 198, 200, 201, 233, 236, 253, 280, 281, 282, 283, 284, 285, 286, 294, 295, 296, 297, 302, 303, 323, 335, 336, 339, 340, 341, 415, 416, 417], [0.004126, 0.9765, 0.8141, 0.1328, 0.1196, 0.2696, 0.09693, 0.8214, 0.7993, 0.8905, 0.1572, 0.4915, 0.668, 0.9688, 0.8867, 0.07062, 0.9993, 0.8089, 0.314, 0.01728, 0.008924, 0.8905, 0.9735, 0.04319, 0.05584, 0.1412, 0.07091, 0.0968, 1.004, 0.979, 0.9557, 0.9652, 0.1159, 0.2018, 0.926, 0.07266, 0.05263, 0.1499, 0.05917, 0.01441, 0.8693, 0.1283, 0.03288, 0.7863, 0.188, 0.3712, 0.7841, 0.9492]): _vg.add([_i], _w, 'REPLACE')
_vg = ob_scorpion_outline.vertex_groups.new(name='Bone.002')
for _i, _w in zip([14, 38, 95, 101, 102, 103, 104, 125, 129, 184, 187, 200, 284, 285, 286, 287, 288, 294, 295, 298, 299, 335, 336, 337, 338, 339, 418, 419], [0.1974, 0.8787, 0.2003, 0.7501, 0.02237, 0.8448, 0.1098, 0.8505, 0.1433, 0.7711, 0.9757, 0.1092, 0.03591, 0.01747, 0.882, 1.001, 0.01486, 0.8007, 0.07088, 0.9909, 0.9249, 0.13, 0.8703, 0.1717, 0.9752, 0.9563, 0.07506, 0.1776]): _vg.add([_i], _w, 'REPLACE')
_vg = ob_scorpion_outline.vertex_groups.new(name='Bone.003')
for _i, _w in zip([12, 14, 15, 16, 101, 102, 103, 125, 128, 129, 184, 215, 288, 289, 290, 291, 292, 299, 300, 301, 337, 418, 419], [0.01805, 0.804, 0.9915, 0.04108, 0.2532, 0.9668, 0.154, 0.1483, 1.027, 0.8559, 0.2272, 0.05174, 0.9805, 0.9892, 0.836, 0.9688, 0.05692, 0.07246, 0.9571, 0.03716, 0.8282, 0.9236, 0.8204]): _vg.add([_i], _w, 'REPLACE')
_vg = ob_scorpion_outline.vertex_groups.new(name='Bone.004')
for _i, _w in zip([12, 16, 17, 39, 126, 127, 212, 214, 215, 290, 291, 292, 293, 300, 301, 412, 413], [0.9659, 0.9432, 0.8559, 0.8709, 0.5583, 0.4832, 0.5367, 0.7896, 0.9392, 0.16, 0.01432, 0.9491, 0.2055, 0.06347, 0.9483, 0.05835, 0.8467]): _vg.add([_i], _w, 'REPLACE')
_vg = ob_scorpion_outline.vertex_groups.new(name='Bone.005')
for _i, _w in zip([17, 39, 126, 127, 212, 213, 214, 293, 412, 413], [0.1411, 0.1229, 0.4408, 0.5166, 0.4626, 0.9935, 0.2077, 0.7939, 0.9416, 0.1488]): _vg.add([_i], _w, 'REPLACE')
_m = ob_scorpion_outline.modifiers.new('Armature', 'ARMATURE')
_m = ob_scorpion_outline.modifiers.new('Armature.001', 'ARMATURE')
_m.object = ob_armature

# ---- collection membership
col_collection_1.objects.link(ob_armature)
col_collection_1.objects.link(ob_scorpion)
col_collection_1.objects.link(ob_scorpion_outline)

# ---- scene / render settings (as saved in the file)
scene.frame_start = 0; scene.frame_end = 120; scene.frame_set(0)
scene.render.engine = 'CYCLES'
scene.render.resolution_percentage = 50
scene.render.dither_intensity = 0.0
scene.cycles.use_denoising = False
scene.cycles.samples = 128
scene.cycles.sampling_pattern = 'TABULATED_SOBOL'
scene.cycles.use_adaptive_sampling = False
scene.cycles.use_light_tree = False
scene.cycles.blur_glossy = 0.0
scene.cycles.sample_clamp_indirect = 0.0
scene.view_settings.view_transform = 'Standard'
bpy.context.view_layer.update()

# ---- added for rendering (the .blend has no active camera and no usable light): camera, sun
cam_auto = bpy.data.cameras.new('AutoCamera')
cam_auto.lens = 50.0
cam_auto.sensor_width = 36.0
cam_auto.clip_end = 1000.0
ob_auto_camera = bpy.data.objects.new('AutoCamera', cam_auto)
scene.collection.objects.link(ob_auto_camera)
ob_auto_camera.location = (4.87115, -6.2164, 4.8914)
ob_auto_camera.rotation_euler = (1.09748, -7.21219e-08, 0.694738)
scene.camera = ob_auto_camera
light_auto_sun = bpy.data.lights.new('AutoSun', 'SUN')
light_auto_sun.energy = 3.0
light_auto_sun.angle = 0.0523599
ob_auto_sun = bpy.data.objects.new('AutoSun', light_auto_sun)
scene.collection.objects.link(ob_auto_sun)
ob_auto_sun.rotation_euler = (0.872665, 0.174533, 0.523599)
bpy.context.view_layer.update()
